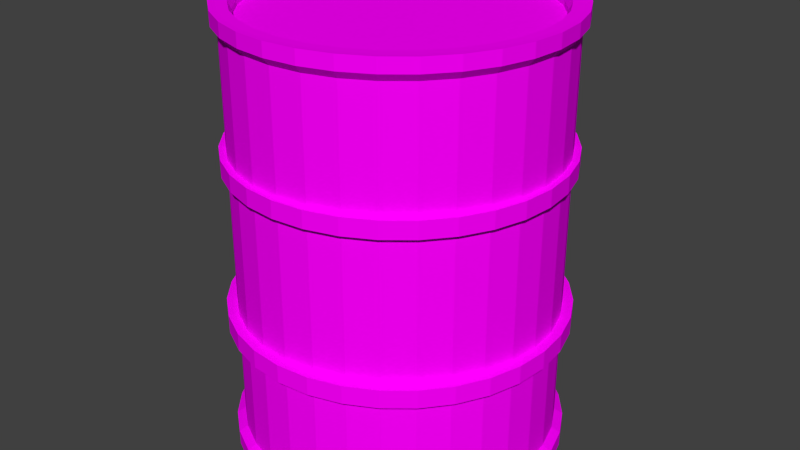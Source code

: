 # Source: RedBarrel.blend  (saved by Blender 2.72.0; exported with 4.5.12 LTS)
import bpy
from mathutils import Matrix  # noqa: F401  (used for matrix-valued properties, if any)

bpy.ops.wm.read_factory_settings(use_empty=True)
scene = bpy.context.scene
scene.name = 'Scene'

# ---- collections
col_collection_1 = bpy.data.collections.new('Collection 1'); scene.collection.children.link(col_collection_1)

# ---- images (referenced by path relative to the original .blend; pixels are not part of the script)
import os
ASSET_DIR = os.environ.get("B2B_ASSET_DIR", "")  # directory of the original .blend (textures are referenced by path, not embedded)
HERE = os.path.dirname(os.path.abspath(__file__))  # packed textures are extracted next to this script under _unpacked/

def load_image(name, relpath, width, height, colorspace="sRGB"):
    """Load a texture the original file referenced (path relative to the .blend, or extracted next to this script)."""
    p = next((c for c in (os.path.join(HERE, relpath), os.path.join(ASSET_DIR, relpath)) if relpath and os.path.exists(c)), "")
    if p:
        img = bpy.data.images.load(p, check_existing=True)
        img.name = name
    else:  # same state as the original file: an image datablock whose file is absent (Cycles renders it pink)
        img = bpy.data.images.new(name, width, height)
        img.source = "FILE"
        img.filepath = "//" + (relpath or name)
    img.colorspace_settings.name = colorspace
    return img
img_sexybarrel_tex_png = load_image('SexyBarrel_TeX.png', 'SexyBarrel_TeX.png', 1024, 1024, 'sRGB')

# ---- materials (node trees are filled in below, after node groups)
mat_material = bpy.data.materials.new('Material')
mat_material.alpha_threshold = 0.0
mat_material.roughness = 0.5

# ---- material node trees
mat_material.use_nodes = True; mat_material.node_tree.nodes.clear()
_N = mat_material.node_tree.nodes; _L = mat_material.node_tree.links
n0 = _N.new('ShaderNodeTexImage'); n0.name = 'Image Texture'; n0.location = (-160, 371)
n0.width = 266
n0.image = img_sexybarrel_tex_png
n1 = _N.new('ShaderNodeOutputMaterial'); n1.name = 'Material Output'; n1.location = (379, 392)
n2 = _N.new('ShaderNodeBsdfDiffuse'); n2.name = 'Diffuse BSDF'; n2.location = (143, 369)
_L.new(n2.outputs[0], n1.inputs[0])
_L.new(n0.outputs[0], n2.inputs[0])
n1.is_active_output = True

# ---- world
world_world = bpy.data.worlds.new('World'); scene.world = world_world
world_world.color = (0.05088, 0.05088, 0.05088)
world_world.use_sun_shadow = False
world_world.sun_shadow_jitter_overblur = 0.0
world_world.cycles.sampling_method = 'MANUAL'
world_world.cycles.sample_map_resolution = 256

# ---- meshes
me_circle = bpy.data.meshes.new('Circle')
me_circle.from_pydata([(-1.946e-08, 0.8, 0.02458), (-0.1561, 0.7846, 0.02458), (-0.3061, 0.7391, 0.02458), (-0.4445, 0.6652, 0.02458), (-0.5657, 0.5657, 0.02458), (-0.6652, 0.4445, 0.02458), (-0.7391, 0.3061, 0.02458), (-0.7846, 0.1561, 0.02458), (-0.8, 1.211e-07, 0.02458), (-0.7846, -0.1561, 0.02458), (-0.7391, -0.3061, 0.02458), (-0.6652, -0.4445, 0.02458), (-0.5657, -0.5657, 0.02458), (-0.4445, -0.6652, 0.02458), (-0.3061, -0.7391, 0.02458), (-0.1561, -0.7846, 0.02458), (2.412e-07, -0.8, 0.02458), (0.1561, -0.7846, 0.02458), (0.3061, -0.7391, 0.02458), (0.4445, -0.6652, 0.02458), (0.5657, -0.5657, 0.02458), (0.6652, -0.4445, 0.02458), (0.7391, -0.3061, 0.02458), (0.7846, -0.1561, 0.02458), (0.8, 8.332e-07, 0.02458), (0.7846, 0.1561, 0.02458), (0.7391, 0.3061, 0.02458), (0.6652, 0.4445, 0.02458), (0.5657, 0.5657, 0.02458), (0.4445, 0.6652, 0.02458), (0.3061, 0.7391, 0.02458), (0.1561, 0.7846, 0.02458), (-1.946e-08, 0.8, 2.236), (-0.1561, 0.7846, 2.236), (-0.3061, 0.7391, 2.236), (-0.4445, 0.6652, 2.236), (-0.5657, 0.5657, 2.236), (-0.6652, 0.4445, 2.236), (-0.7391, 0.3061, 2.236), (-0.7846, 0.1561, 2.236), (-0.8, 1.211e-07, 2.236), (-0.7846, -0.1561, 2.236), (-0.7391, -0.3061, 2.236), (-0.6652, -0.4445, 2.236), (-0.5657, -0.5657, 2.236), (-0.4445, -0.6652, 2.236), (-0.3061, -0.7391, 2.236), (-0.1561, -0.7846, 2.236), (2.412e-07, -0.8, 2.236), (0.1561, -0.7846, 2.236), (0.3061, -0.7391, 2.236), (0.4445, -0.6652, 2.236), (0.5657, -0.5657, 2.236), (0.6652, -0.4445, 2.236), (0.7391, -0.3061, 2.236), (0.7846, -0.1561, 2.236), (0.8, 8.332e-07, 2.236), (0.7846, 0.1561, 2.236), (0.7391, 0.3061, 2.236), (0.6652, 0.4445, 2.236), (0.5657, 0.5657, 2.236), (0.4445, 0.6652, 2.236), (0.3061, 0.7391, 2.236), (0.1561, 0.7846, 2.236), (-3.042e-08, 0.7301, 2.199), (-0.1424, 0.7161, 2.199), (-0.2794, 0.6746, 2.199), (-0.4056, 0.6071, 2.199), (-0.5163, 0.5163, 2.199), (-0.6071, 0.4056, 2.199), (-0.6746, 0.2794, 2.199), (-0.7161, 0.1424, 2.199), (-0.7301, 1.353e-07, 2.199), (-0.7161, -0.1424, 2.199), (-0.6746, -0.2794, 2.199), (-0.6071, -0.4056, 2.199), (-0.5163, -0.5163, 2.199), (-0.4056, -0.6071, 2.199), (-0.2794, -0.6746, 2.199), (-0.1424, -0.7161, 2.199), (2.075e-07, -0.7301, 2.199), (0.1424, -0.7161, 2.199), (0.2794, -0.6746, 2.199), (0.4056, -0.6071, 2.199), (0.5163, -0.5163, 2.199), (0.6071, -0.4056, 2.199), (0.6746, -0.2794, 2.199), (0.7161, -0.1424, 2.199), (0.7301, 7.852e-07, 2.199), (0.7161, 0.1424, 2.199), (0.6746, 0.2794, 2.199), (0.6071, 0.4056, 2.199), (0.5163, 0.5163, 2.199), (0.4056, 0.6071, 2.199), (0.2794, 0.6746, 2.199), (0.1424, 0.7161, 2.199), (-3.409e-08, 0.7301, 2.172), (-0.1424, 0.7161, 2.172), (-0.2794, 0.6746, 2.172), (-0.4056, 0.6071, 2.172), (-0.5163, 0.5163, 2.172), (-0.6071, 0.4056, 2.172), (-0.6746, 0.2794, 2.172), (-0.7161, 0.1424, 2.172), (-0.7301, 1.353e-07, 2.172), (-0.7161, -0.1424, 2.172), (-0.6746, -0.2794, 2.172), (-0.6071, -0.4056, 2.172), (-0.5163, -0.5163, 2.172), (-0.4056, -0.6071, 2.172), (-0.2794, -0.6746, 2.172), (-0.1424, -0.7161, 2.172), (2.038e-07, -0.7301, 2.172), (0.1424, -0.7161, 2.172), (0.2794, -0.6746, 2.172), (0.4056, -0.6071, 2.172), (0.5163, -0.5163, 2.172), (0.6071, -0.4056, 2.172), (0.6746, -0.2794, 2.172), (0.7161, -0.1424, 2.172), (0.7301, 7.852e-07, 2.172), (0.7161, 0.1424, 2.172), (0.6746, 0.2794, 2.172), (0.6071, 0.4056, 2.172), (0.5163, 0.5163, 2.172), (0.4056, 0.6071, 2.172), (0.2794, 0.6746, 2.172), (0.1424, 0.7161, 2.172), (0.1459, 0.7333, 2.234), (-2.568e-08, 0.7476, 2.234), (0.5287, -0.5287, 2.234), (0.6216, -0.4154, 2.234), (-0.7333, -0.1459, 2.234), (-0.6907, -0.2861, 2.234), (0.4154, 0.6216, 2.234), (0.2861, 0.6907, 2.234), (0.2861, -0.6907, 2.234), (0.4154, -0.6216, 2.234), (-0.7333, 0.1459, 2.234), (-0.7476, 1.32e-07, 2.234), (0.6216, 0.4154, 2.234), (0.5287, 0.5287, 2.234), (2.179e-07, -0.7476, 2.234), (0.1459, -0.7333, 2.234), (-0.6216, 0.4154, 2.234), (-0.6907, 0.2861, 2.234), (0.7333, 0.1459, 2.234), (0.6907, 0.2861, 2.234), (-0.4154, 0.6216, 2.234), (-0.5287, 0.5287, 2.234), (-0.2861, -0.6907, 2.234), (-0.1459, -0.7333, 2.234), (0.7333, -0.1459, 2.234), (0.7476, 7.975e-07, 2.234), (-0.1459, 0.7333, 2.234), (-0.2861, 0.6907, 2.234), (-0.5287, -0.5287, 2.234), (-0.4154, -0.6216, 2.234), (0.6907, -0.2861, 2.234), (-0.6216, -0.4154, 2.234), (-3.257e-08, 0.6896, 0.02458), (-0.1345, 0.6764, 0.02458), (-0.2639, 0.6371, 0.02458), (-0.3831, 0.5734, 0.02458), (-0.4876, 0.4876, 0.02458), (-0.5734, 0.3831, 0.02458), (-0.6371, 0.2639, 0.02458), (-0.6764, 0.1345, 0.02458), (-0.6896, 1.442e-07, 0.02458), (-0.6764, -0.1345, 0.02458), (-0.6371, -0.2639, 0.02458), (-0.5734, -0.3831, 0.02458), (-0.4876, -0.4876, 0.02458), (-0.3831, -0.5734, 0.02458), (-0.2639, -0.6371, 0.02458), (-0.1345, -0.6764, 0.02458), (1.921e-07, -0.6896, 0.02458), (0.1345, -0.6764, 0.02458), (0.2639, -0.6371, 0.02458), (0.3831, -0.5734, 0.02458), (0.4876, -0.4876, 0.02458), (0.5734, -0.3831, 0.02458), (0.6371, -0.2639, 0.02458), (0.6764, -0.1345, 0.02458), (0.6896, 7.58e-07, 0.02458), (0.6764, 0.1345, 0.02458), (0.6371, 0.2639, 0.02458), (0.5734, 0.3831, 0.02458), (0.4876, 0.4876, 0.02458), (0.3831, 0.5734, 0.02458), (0.2639, 0.6371, 0.02458), (0.1345, 0.6764, 0.02458), (-2.807e-08, 0.7524, 0.04379), (-0.1468, 0.738, 0.04379), (-0.2879, 0.6952, 0.04379), (-0.418, 0.6256, 0.04379), (-0.5321, 0.5321, 0.04379), (-0.6256, 0.418, 0.04379), (-0.6952, 0.2879, 0.04379), (-0.738, 0.1468, 0.04379), (-0.7524, 1.3e-07, 0.04379), (-0.738, -0.1468, 0.04379), (-0.6952, -0.2879, 0.04379), (-0.6256, -0.418, 0.04379), (-0.5321, -0.5321, 0.04379), (-0.418, -0.6256, 0.04379), (-0.2879, -0.6952, 0.04379), (-0.1468, -0.738, 0.04379), (2.171e-07, -0.7524, 0.04379), (0.1468, -0.738, 0.04379), (0.288, -0.6952, 0.04379), (0.418, -0.6256, 0.04379), (0.5321, -0.5321, 0.04379), (0.6256, -0.418, 0.04379), (0.6952, -0.2879, 0.04379), (0.738, -0.1468, 0.04379), (0.7524, 7.998e-07, 0.04379), (0.738, 0.1468, 0.04379), (0.6952, 0.288, 0.04379), (0.6256, 0.418, 0.04379), (0.5321, 0.5321, 0.04379), (0.418, 0.6256, 0.04379), (0.2879, 0.6952, 0.04379), (0.1468, 0.738, 0.04379), (0.1453, 0.7305, 0.0), (0.285, 0.6881, 0.0), (0.5267, -0.5267, 0.0), (0.4138, -0.6193, 0.0), (-0.7305, -0.1453, 0.0), (-0.7448, 1.326e-07, 0.0), (0.4138, 0.6193, 0.0), (0.5267, 0.5267, 0.0), (0.285, -0.6881, 0.0), (0.1453, -0.7305, 0.0), (-0.7305, 0.1453, 0.0), (-0.6881, 0.285, 0.0), (0.6193, 0.4138, 0.0), (0.6881, 0.285, 0.0), (-0.6193, 0.4138, 0.0), (-0.5267, 0.5267, 0.0), (2.167e-07, -0.7448, 0.0), (-0.1453, -0.7305, 0.0), (0.7305, 0.1453, 0.0), (0.7448, 7.956e-07, 0.0), (-0.4138, 0.6193, 0.0), (-0.285, 0.6881, 0.0), (-0.285, -0.6881, 0.0), (-0.4138, -0.6193, 0.0), (0.7305, -0.1453, 0.0), (0.6881, -0.285, 0.0), (-0.1453, 0.7305, 0.0), (-2.602e-08, 0.7448, 0.0), (-0.5267, -0.5267, 0.0), (-0.6193, -0.4138, 0.0), (0.6193, -0.4138, 0.0), (-0.6881, -0.285, 0.0), (0.3061, 0.7391, 1.474), (0.3061, 0.7391, 0.7491), (0.1561, 0.7846, 0.7491), (0.1561, 0.7846, 1.474), (0.4445, -0.6652, 1.474), (0.4445, -0.6652, 0.7491), (0.5657, -0.5657, 0.7491), (0.5657, -0.5657, 1.474), (-0.8, 1.211e-07, 1.474), (-0.8, 1.211e-07, 0.7491), (-0.7846, -0.1561, 0.7491), (-0.7846, -0.1561, 1.474), (0.5657, 0.5657, 1.474), (0.5657, 0.5657, 0.7491), (0.4445, 0.6652, 0.7491), (0.4445, 0.6652, 1.474), (0.1561, -0.7846, 1.474), (0.1561, -0.7846, 0.7491), (0.3061, -0.7391, 0.7491), (0.3061, -0.7391, 1.474), (-0.7391, 0.3061, 1.474), (-0.7391, 0.3061, 0.7491), (-0.7846, 0.1561, 0.7491), (-0.7846, 0.1561, 1.474), (0.7391, 0.3061, 1.474), (0.7391, 0.3061, 0.7491), (0.6652, 0.4445, 0.7491), (0.6652, 0.4445, 1.474), (-0.5657, 0.5657, 1.474), (-0.5657, 0.5657, 0.7491), (-0.6652, 0.4445, 0.7491), (-0.6652, 0.4445, 1.474), (-0.1561, -0.7846, 1.474), (-0.1561, -0.7846, 0.7491), (2.412e-07, -0.8, 0.7491), (2.412e-07, -0.8, 1.474), (0.8, 8.332e-07, 1.474), (0.8, 8.332e-07, 0.7491), (0.7846, 0.1561, 0.7491), (0.7846, 0.1561, 1.474), (-0.3061, 0.7391, 1.474), (-0.3061, 0.7391, 0.7491), (-0.4445, 0.6652, 0.7491), (-0.4445, 0.6652, 1.474), (-0.4445, -0.6652, 1.474), (-0.4445, -0.6652, 0.7491), (-0.3061, -0.7391, 0.7491), (-0.3061, -0.7391, 1.474), (0.7391, -0.3061, 1.474), (0.7391, -0.3061, 0.7491), (0.7846, -0.1561, 0.7491), (0.7846, -0.1561, 1.474), (-1.946e-08, 0.8, 1.474), (-1.946e-08, 0.8, 0.7491), (-0.1561, 0.7846, 0.7491), (-0.1561, 0.7846, 1.474), (-0.6652, -0.4445, 1.474), (-0.6652, -0.4445, 0.7491), (-0.5657, -0.5657, 0.7491), (-0.5657, -0.5657, 1.474), (0.6652, -0.4445, 0.7491), (0.6652, -0.4445, 1.474), (-0.7391, -0.3061, 0.7491), (-0.7391, -0.3061, 1.474), (0.3061, 0.7391, 0.6617), (0.4445, -0.6652, 0.6617), (-0.8, 1.211e-07, 0.6617), (0.5657, 0.5657, 0.6617), (0.1561, -0.7846, 0.6617), (-0.7391, 0.3061, 0.6617), (0.7391, 0.3061, 0.6617), (-0.5657, 0.5657, 0.6617), (-0.1561, -0.7846, 0.6617), (0.8, 8.332e-07, 0.6617), (-0.3061, 0.7391, 0.6617), (-0.4445, -0.6652, 0.6617), (0.7391, -0.3061, 0.6617), (-1.946e-08, 0.8, 0.6617), (-0.6652, -0.4445, 0.6617), (0.1561, 0.7846, 0.6617), (0.5657, -0.5657, 0.6617), (-0.7846, -0.1561, 0.6617), (0.4445, 0.6652, 0.6617), (0.3061, -0.7391, 0.6617), (-0.7846, 0.1561, 0.6617), (0.6652, 0.4445, 0.6617), (-0.6652, 0.4445, 0.6617), (2.412e-07, -0.8, 0.6617), (0.7846, 0.1561, 0.6617), (-0.4445, 0.6652, 0.6617), (-0.3061, -0.7391, 0.6617), (0.7846, -0.1561, 0.6617), (-0.1561, 0.7846, 0.6617), (-0.5657, -0.5657, 0.6617), (0.6652, -0.4445, 0.6617), (-0.7391, -0.3061, 0.6617), (0.1561, 0.7846, 1.557), (0.5657, -0.5657, 1.557), (-0.7846, -0.1561, 1.557), (0.4445, 0.6652, 1.557), (0.3061, -0.7391, 1.557), (-0.7846, 0.1561, 1.557), (0.6652, 0.4445, 1.557), (-0.6652, 0.4445, 1.557), (2.412e-07, -0.8, 1.557), (0.7846, 0.1561, 1.557), (-0.4445, 0.6652, 1.557), (-0.3061, -0.7391, 1.557), (0.7846, -0.1561, 1.557), (-0.1561, 0.7846, 1.557), (-0.5657, -0.5657, 1.557), (0.6652, -0.4445, 1.557), (-0.7391, -0.3061, 1.557), (0.3061, 0.7391, 1.557), (0.4445, -0.6652, 1.557), (-0.8, 1.211e-07, 1.557), (0.5657, 0.5657, 1.557), (0.1561, -0.7846, 1.557), (-0.7391, 0.3061, 1.557), (0.7391, 0.3061, 1.557), (-0.5657, 0.5657, 1.557), (-0.1561, -0.7846, 1.557), (0.8, 8.332e-07, 1.557), (-0.3061, 0.7391, 1.557), (-0.4445, -0.6652, 1.557), (0.7391, -0.3061, 1.557), (-1.946e-08, 0.8, 1.557), (-0.6652, -0.4445, 1.557), (0.319, 0.77, 1.472), (0.1626, 0.8175, 1.472), (0.4631, -0.693, 1.472), (0.5894, -0.5894, 1.472), (-0.8335, 1.134e-07, 1.472), (-0.8175, -0.1626, 1.472), (0.5894, 0.5894, 1.472), (0.4631, 0.693, 1.472), (0.1626, -0.8175, 1.472), (0.319, -0.77, 1.472), (-0.77, 0.319, 1.472), (-0.8175, 0.1626, 1.472), (0.77, 0.319, 1.472), (0.693, 0.4631, 1.472), (-0.5894, 0.5894, 1.472), (-0.693, 0.4631, 1.472), (-0.1626, -0.8175, 1.472), (2.549e-07, -0.8335, 1.472), (0.8335, 8.552e-07, 1.472), (0.8175, 0.1626, 1.472), (-0.319, 0.77, 1.472), (-0.4631, 0.693, 1.472), (-0.4631, -0.693, 1.472), (-0.319, -0.77, 1.472), (0.77, -0.319, 1.472), (0.8175, -0.1626, 1.472), (-1.665e-08, 0.8335, 1.472), (-0.1626, 0.8175, 1.472), (-0.693, -0.4631, 1.472), (-0.5894, -0.5894, 1.472), (0.693, -0.4631, 1.472), (-0.77, -0.319, 1.472), (0.1626, 0.8175, 1.559), (0.5894, -0.5894, 1.559), (-0.8175, -0.1626, 1.559), (0.4631, 0.693, 1.559), (0.319, -0.77, 1.559), (-0.8175, 0.1626, 1.559), (0.693, 0.4631, 1.559), (-0.693, 0.4631, 1.559), (2.549e-07, -0.8335, 1.559), (0.8175, 0.1626, 1.559), (-0.4631, 0.693, 1.559), (-0.319, -0.77, 1.559), (0.8175, -0.1626, 1.559), (-0.1626, 0.8175, 1.559), (-0.5894, -0.5894, 1.559), (0.693, -0.4631, 1.559), (-0.77, -0.319, 1.559), (0.319, 0.77, 1.559), (0.4631, -0.693, 1.559), (-0.8335, 1.134e-07, 1.559), (0.5894, 0.5894, 1.559), (0.1626, -0.8175, 1.559), (-0.77, 0.319, 1.559), (0.77, 0.319, 1.559), (-0.5894, 0.5894, 1.559), (-0.1626, -0.8175, 1.559), (0.8335, 8.552e-07, 1.559), (-0.319, 0.77, 1.559), (-0.4631, -0.693, 1.559), (0.77, -0.319, 1.559), (-1.665e-08, 0.8335, 1.559), (-0.693, -0.4631, 1.559), (0.3259, 0.7868, 0.7519), (0.1661, 0.8353, 0.7519), (0.4731, -0.7081, 0.7519), (0.6022, -0.6022, 0.7519), (-0.8516, 1.091e-07, 0.7519), (-0.8353, -0.1661, 0.7519), (0.6022, 0.6022, 0.7519), (0.4731, 0.7081, 0.7519), (0.1661, -0.8353, 0.7519), (0.3259, -0.7868, 0.7519), (-0.7868, 0.3259, 0.7519), (-0.8353, 0.1661, 0.7519), (0.7868, 0.3259, 0.7519), (0.7081, 0.4731, 0.7519), (-0.6022, 0.6022, 0.7519), (-0.7081, 0.4731, 0.7519), (-0.1661, -0.8353, 0.7519), (2.624e-07, -0.8516, 0.7519), (0.8516, 8.672e-07, 0.7519), (0.8353, 0.1661, 0.7519), (-0.3259, 0.7868, 0.7519), (-0.4731, 0.7081, 0.7519), (-0.4731, -0.7081, 0.7519), (-0.3259, -0.7868, 0.7519), (0.7868, -0.3259, 0.7519), (0.8353, -0.1661, 0.7519), (-1.507e-08, 0.8516, 0.7519), (-0.1661, 0.8353, 0.7519), (-0.7081, -0.4731, 0.7519), (-0.6022, -0.6022, 0.7519), (0.7081, -0.4731, 0.7519), (-0.7868, -0.3259, 0.7519), (0.3259, 0.7868, 0.6589), (0.4731, -0.7081, 0.6589), (-0.8516, 1.091e-07, 0.6589), (0.6022, 0.6022, 0.6589), (0.1661, -0.8353, 0.6589), (-0.7868, 0.3259, 0.6589), (0.7868, 0.3259, 0.6589), (-0.6022, 0.6022, 0.6589), (-0.1661, -0.8353, 0.6589), (0.8516, 8.672e-07, 0.6589), (-0.3259, 0.7868, 0.6589), (-0.4731, -0.7081, 0.6589), (0.7868, -0.3259, 0.6589), (-1.507e-08, 0.8516, 0.6589), (-0.7081, -0.4731, 0.6589), (0.1661, 0.8353, 0.6589), (0.6022, -0.6022, 0.6589), (-0.8353, -0.1661, 0.6589), (0.4731, 0.7081, 0.6589), (0.3259, -0.7868, 0.6589), (-0.8353, 0.1661, 0.6589), (0.7081, 0.4731, 0.6589), (-0.7081, 0.4731, 0.6589), (2.624e-07, -0.8516, 0.6589), (0.8353, 0.1661, 0.6589), (-0.4731, 0.7081, 0.6589), (-0.3259, -0.7868, 0.6589), (0.8353, -0.1661, 0.6589), (-0.1661, 0.8353, 0.6589), (-0.6022, -0.6022, 0.6589), (0.7081, -0.4731, 0.6589), (-0.7868, -0.3259, 0.6589), (0.1561, 0.7846, 2.131), (0.5657, -0.5657, 2.131), (-0.7846, -0.1561, 2.131), (0.4445, 0.6652, 2.131), (0.3061, -0.7391, 2.131), (-0.7846, 0.1561, 2.131), (0.6652, 0.4445, 2.131), (-0.6652, 0.4445, 2.131), (2.412e-07, -0.8, 2.131), (0.7846, 0.1561, 2.131), (-0.4445, 0.6652, 2.131), (-0.3061, -0.7391, 2.131), (0.7846, -0.1561, 2.131), (-0.1561, 0.7846, 2.131), (-0.5657, -0.5657, 2.131), (0.6652, -0.4445, 2.131), (-0.7391, -0.3061, 2.131), (0.3061, 0.7391, 2.131), (0.4445, -0.6652, 2.131), (-0.8, 1.211e-07, 2.131), (0.5657, 0.5657, 2.131), (0.1561, -0.7846, 2.131), (-0.7391, 0.3061, 2.131), (0.7391, 0.3061, 2.131), (-0.5657, 0.5657, 2.131), (-0.1561, -0.7846, 2.131), (0.8, 8.332e-07, 2.131), (-0.3061, 0.7391, 2.131), (-0.4445, -0.6652, 2.131), (0.7391, -0.3061, 2.131), (-1.946e-08, 0.8, 2.131), (-0.6652, -0.4445, 2.131), (-1.65e-08, 0.8318, 2.238), (-0.1623, 0.8158, 2.238), (-0.3183, 0.7685, 2.238), (-0.4621, 0.6916, 2.238), (-0.5882, 0.5882, 2.238), (-0.6916, 0.4621, 2.238), (-0.7685, 0.3183, 2.238), (-0.8158, 0.1623, 2.238), (-0.8318, 1.143e-07, 2.238), (-0.8158, -0.1623, 2.238), (-0.7685, -0.3183, 2.238), (-0.6916, -0.4621, 2.238), (-0.5882, -0.5882, 2.238), (-0.4621, -0.6916, 2.238), (-0.3183, -0.7685, 2.238), (-0.1623, -0.8158, 2.238), (2.545e-07, -0.8318, 2.238), (0.1623, -0.8158, 2.238), (0.3183, -0.7685, 2.238), (0.4621, -0.6916, 2.238), (0.5882, -0.5882, 2.238), (0.6916, -0.4621, 2.238), (0.7685, -0.3183, 2.238), (0.8158, -0.1623, 2.238), (0.8318, 8.547e-07, 2.238), (0.8158, 0.1623, 2.238), (0.7685, 0.3183, 2.238), (0.6916, 0.4621, 2.238), (0.5882, 0.5882, 2.238), (0.4621, 0.6916, 2.238), (0.3183, 0.7685, 2.238), (0.1623, 0.8158, 2.238), (0.1623, 0.8158, 2.168), (0.5882, -0.5882, 2.168), (-0.8158, -0.1623, 2.168), (0.4621, 0.6916, 2.168), (0.3183, -0.7685, 2.168), (-0.8158, 0.1623, 2.168), (0.6916, 0.4621, 2.168), (-0.6916, 0.4621, 2.168), (2.545e-07, -0.8318, 2.168), (0.8158, 0.1623, 2.168), (-0.4621, 0.6916, 2.168), (-0.3183, -0.7685, 2.168), (0.8158, -0.1623, 2.168), (-0.1623, 0.8158, 2.168), (-0.5882, -0.5882, 2.168), (0.6916, -0.4621, 2.168), (-0.7685, -0.3183, 2.168), (0.3183, 0.7685, 2.168), (0.4621, -0.6916, 2.168), (-0.8318, 1.143e-07, 2.168), (0.5882, 0.5882, 2.168), (0.1623, -0.8158, 2.168), (-0.7685, 0.3183, 2.168), (0.7685, 0.3183, 2.168), (-0.5882, 0.5882, 2.168), (-0.1623, -0.8158, 2.168), (0.8318, 8.547e-07, 2.168), (-0.3183, 0.7685, 2.168), (-0.4621, -0.6916, 2.168), (0.7685, -0.3183, 2.168), (-1.65e-08, 0.8318, 2.168), (-0.6916, -0.4621, 2.168), (0.3061, 0.7391, 0.09631), (0.4445, -0.6652, 0.09631), (-0.8, 1.211e-07, 0.09631), (0.5657, 0.5657, 0.09631), (0.1561, -0.7846, 0.09631), (-0.7391, 0.3061, 0.09631), (0.7391, 0.3061, 0.09631), (-0.5657, 0.5657, 0.09631), (-0.1561, -0.7846, 0.09631), (0.8, 8.332e-07, 0.09631), (-0.3061, 0.7391, 0.09631), (-0.4445, -0.6652, 0.09631), (0.7391, -0.3061, 0.09631), (-1.946e-08, 0.8, 0.09631), (-0.6652, -0.4445, 0.09631), (0.1561, 0.7846, 0.09631), (0.5657, -0.5657, 0.09631), (-0.7846, -0.1561, 0.09631), (0.4445, 0.6652, 0.09631), (0.3061, -0.7391, 0.09631), (-0.7846, 0.1561, 0.09631), (0.6652, 0.4445, 0.09631), (-0.6652, 0.4445, 0.09631), (2.412e-07, -0.8, 0.09631), (0.7846, 0.1561, 0.09631), (-0.4445, 0.6652, 0.09631), (-0.3061, -0.7391, 0.09631), (0.7846, -0.1561, 0.09631), (-0.1561, 0.7846, 0.09631), (-0.5657, -0.5657, 0.09631), (0.6652, -0.4445, 0.09631), (-0.7391, -0.3061, 0.09631), (-1.549e-08, 0.8431, -0.006355), (-0.1645, 0.8269, -0.006355), (-0.3226, 0.7789, -0.006355), (-0.4684, 0.701, -0.006355), (-0.5962, 0.5962, -0.006355), (-0.701, 0.4684, -0.006355), (-0.7789, 0.3226, -0.006355), (-0.8269, 0.1645, -0.006355), (-0.8431, 1.119e-07, -0.006355), (-0.8269, -0.1645, -0.006355), (-0.7789, -0.3226, -0.006355), (-0.701, -0.4684, -0.006355), (-0.5962, -0.5962, -0.006355), (-0.4684, -0.701, -0.006355), (-0.3226, -0.7789, -0.006355), (-0.1645, -0.8269, -0.006355), (2.592e-07, -0.8431, -0.006355), (0.1645, -0.8269, -0.006355), (0.3226, -0.7789, -0.006355), (0.4684, -0.701, -0.006355), (0.5962, -0.5962, -0.006355), (0.701, -0.4684, -0.006355), (0.7789, -0.3226, -0.006355), (0.8269, -0.1645, -0.006355), (0.8431, 8.624e-07, -0.006355), (0.8269, 0.1645, -0.006355), (0.7789, 0.3227, -0.006355), (0.701, 0.4684, -0.006355), (0.5962, 0.5962, -0.006355), (0.4684, 0.701, -0.006355), (0.3226, 0.7789, -0.006355), (0.1645, 0.8269, -0.006355), (0.3226, 0.7789, 0.06924), (0.4684, -0.701, 0.06924), (-0.8431, 1.119e-07, 0.06924), (0.5962, 0.5962, 0.06924), (0.1645, -0.8269, 0.06924), (-0.7789, 0.3226, 0.06924), (0.7789, 0.3227, 0.06924), (-0.5962, 0.5962, 0.06924), (-0.1645, -0.8269, 0.06924), (0.8431, 8.624e-07, 0.06924), (-0.3226, 0.7789, 0.06924), (-0.4684, -0.701, 0.06924), (0.7789, -0.3226, 0.06924), (-1.549e-08, 0.8431, 0.06924), (-0.701, -0.4684, 0.06924), (0.1645, 0.8269, 0.06924), (0.5962, -0.5962, 0.06924), (-0.8269, -0.1645, 0.06924), (0.4684, 0.701, 0.06924), (0.3226, -0.7789, 0.06924), (-0.8269, 0.1645, 0.06924), (0.701, 0.4684, 0.06924), (-0.701, 0.4684, 0.06924), (2.592e-07, -0.8431, 0.06924), (0.8269, 0.1645, 0.06924), (-0.4684, 0.701, 0.06924), (-0.3226, -0.7789, 0.06924), (0.8269, -0.1645, 0.06924), (-0.1645, 0.8269, 0.06924), (-0.5962, -0.5962, 0.06924), (0.701, -0.4684, 0.06924), (-0.7789, -0.3226, 0.06924)], [], [(36, 35, 547, 548), (539, 522, 586, 603), (58, 57, 569, 570), (514, 528, 592, 578), (43, 42, 554, 555), (531, 514, 578, 595), (50, 49, 561, 562), (521, 535, 599, 585), (538, 521, 585, 602), (35, 34, 546, 547), (57, 56, 568, 569), (528, 543, 607, 592), (513, 527, 591, 577), (42, 41, 553, 554), (530, 513, 577, 594), (32, 63, 575, 544), (49, 48, 560, 561), (519, 534, 598, 583), (537, 520, 584, 601), (34, 33, 545, 546), (56, 55, 567, 568), (527, 541, 605, 591), (512, 542, 606, 576), (41, 40, 552, 553), (529, 512, 576, 593), (63, 62, 574, 575), (48, 47, 559, 560), (520, 533, 597, 584), (536, 519, 583, 600), (33, 32, 544, 545), (55, 54, 566, 567), (526, 540, 604, 590), (128, 129, 64, 95), (224, 225, 190, 191), (86, 87, 119, 118), (130, 131, 85, 84), (132, 133, 74, 73), (134, 135, 94, 93), (136, 137, 83, 82), (138, 139, 72, 71), (140, 141, 92, 91), (142, 143, 81, 80), (144, 145, 70, 69), (146, 147, 90, 89), (148, 149, 68, 67), (150, 151, 79, 78), (152, 153, 88, 87), (154, 155, 66, 65), (156, 157, 77, 76), (131, 158, 86, 85), (133, 159, 75, 74), (135, 128, 95, 94), (137, 130, 84, 83), (139, 132, 73, 72), (141, 134, 93, 92), (143, 136, 82, 81), (145, 138, 71, 70), (147, 140, 91, 90), (149, 144, 69, 68), (151, 142, 80, 79), (153, 146, 89, 88), (155, 148, 67, 66), (157, 150, 78, 77), (158, 152, 87, 86), (129, 154, 65, 64), (159, 156, 76, 75), (97, 98, 99, 100, 101, 102, 103, 104, 105, 106, 107, 108, 109, 110, 111, 112, 113, 114, 115, 116, 117, 118, 119, 120, 121, 122, 123, 124, 125, 126, 127, 96), (64, 65, 97, 96), (75, 76, 108, 107), (95, 64, 96, 127), (84, 85, 117, 116), (73, 74, 106, 105), (93, 94, 126, 125), (82, 83, 115, 114), (71, 72, 104, 103), (91, 92, 124, 123), (80, 81, 113, 112), (69, 70, 102, 101), (89, 90, 122, 121), (67, 68, 100, 99), (78, 79, 111, 110), (87, 88, 120, 119), (65, 66, 98, 97), (76, 77, 109, 108), (85, 86, 118, 117), (74, 75, 107, 106), (94, 95, 127, 126), (83, 84, 116, 115), (72, 73, 105, 104), (92, 93, 125, 124), (81, 82, 114, 113), (70, 71, 103, 102), (90, 91, 123, 122), (68, 69, 101, 100), (79, 80, 112, 111), (88, 89, 121, 120), (66, 67, 99, 98), (77, 78, 110, 109), (63, 32, 129, 128), (52, 53, 131, 130), (41, 42, 133, 132), (61, 62, 135, 134), (50, 51, 137, 136), (39, 40, 139, 138), (59, 60, 141, 140), (48, 49, 143, 142), (37, 38, 145, 144), (57, 58, 147, 146), (35, 36, 149, 148), (46, 47, 151, 150), (55, 56, 153, 152), (33, 34, 155, 154), (44, 45, 157, 156), (53, 54, 158, 131), (42, 43, 159, 133), (62, 63, 128, 135), (51, 52, 130, 137), (40, 41, 132, 139), (60, 61, 134, 141), (49, 50, 136, 143), (38, 39, 138, 145), (58, 59, 140, 147), (36, 37, 144, 149), (47, 48, 142, 151), (56, 57, 146, 153), (34, 35, 148, 155), (45, 46, 150, 157), (54, 55, 152, 158), (32, 33, 154, 129), (43, 44, 156, 159), (189, 188, 220, 221), (226, 227, 179, 180), (228, 229, 168, 169), (230, 231, 188, 189), (232, 233, 177, 178), (234, 235, 166, 167), (236, 237, 186, 187), (238, 239, 164, 165), (240, 241, 175, 176), (242, 243, 184, 185), (244, 245, 162, 163), (246, 247, 173, 174), (248, 249, 182, 183), (250, 251, 160, 161), (252, 253, 171, 172), (251, 224, 191, 160), (254, 226, 180, 181), (255, 228, 169, 170), (225, 230, 189, 190), (227, 232, 178, 179), (229, 234, 167, 168), (231, 236, 187, 188), (233, 240, 176, 177), (235, 238, 165, 166), (237, 242, 185, 186), (239, 244, 163, 164), (241, 246, 174, 175), (243, 248, 183, 184), (245, 250, 161, 162), (247, 252, 172, 173), (249, 254, 181, 182), (253, 255, 170, 171), (193, 192, 223, 222, 221, 220, 219, 218, 217, 216, 215, 214, 213, 212, 211, 210, 209, 208, 207, 206, 205, 204, 203, 202, 201, 200, 199, 198, 197, 196, 195, 194), (178, 177, 209, 210), (167, 166, 198, 199), (187, 186, 218, 219), (165, 164, 196, 197), (176, 175, 207, 208), (185, 184, 216, 217), (163, 162, 194, 195), (174, 173, 205, 206), (183, 182, 214, 215), (161, 160, 192, 193), (172, 171, 203, 204), (160, 191, 223, 192), (181, 180, 212, 213), (170, 169, 201, 202), (190, 189, 221, 222), (179, 178, 210, 211), (168, 167, 199, 200), (188, 187, 219, 220), (177, 176, 208, 209), (166, 165, 197, 198), (186, 185, 217, 218), (164, 163, 195, 196), (175, 174, 206, 207), (184, 183, 215, 216), (162, 161, 193, 194), (173, 172, 204, 205), (182, 181, 213, 214), (171, 170, 202, 203), (191, 190, 222, 223), (180, 179, 211, 212), (169, 168, 200, 201), (31, 30, 225, 224), (20, 19, 227, 226), (9, 8, 229, 228), (29, 28, 231, 230), (18, 17, 233, 232), (7, 6, 235, 234), (27, 26, 237, 236), (5, 4, 239, 238), (16, 15, 241, 240), (25, 24, 243, 242), (3, 2, 245, 244), (14, 13, 247, 246), (23, 22, 249, 248), (1, 0, 251, 250), (12, 11, 253, 252), (0, 31, 224, 251), (21, 20, 226, 254), (10, 9, 228, 255), (30, 29, 230, 225), (19, 18, 232, 227), (8, 7, 234, 229), (28, 27, 236, 231), (17, 16, 240, 233), (6, 5, 238, 235), (26, 25, 242, 237), (4, 3, 244, 239), (15, 14, 246, 241), (24, 23, 248, 243), (2, 1, 250, 245), (13, 12, 252, 247), (22, 21, 254, 249), (11, 10, 255, 253), (306, 305, 472, 473), (257, 258, 259, 256), (277, 286, 463, 458), (261, 262, 263, 260), (344, 326, 486, 504), (265, 266, 267, 264), (329, 344, 504, 489), (269, 270, 271, 268), (290, 289, 464, 465), (273, 274, 275, 272), (351, 334, 494, 511), (277, 278, 279, 276), (261, 274, 457, 450), (281, 282, 283, 280), (336, 350, 510, 496), (285, 286, 287, 284), (321, 336, 496, 481), (289, 290, 291, 288), (305, 316, 478, 472), (293, 294, 295, 292), (274, 273, 456, 457), (297, 298, 299, 296), (342, 325, 485, 502), (301, 302, 303, 300), (328, 343, 503, 488), (305, 306, 307, 304), (309, 258, 449, 474), (309, 310, 311, 308), (289, 302, 471, 464), (313, 314, 315, 312), (350, 332, 492, 510), (258, 309, 308, 259), (335, 333, 493, 495), (262, 316, 317, 263), (258, 257, 448, 449), (266, 318, 319, 267), (320, 335, 495, 480), (270, 257, 256, 271), (302, 301, 470, 471), (274, 261, 260, 275), (273, 290, 465, 456), (278, 265, 264, 279), (343, 324, 484, 503), (282, 269, 268, 283), (327, 342, 502, 487), (290, 273, 272, 291), (286, 285, 462, 463), (286, 277, 276, 287), (349, 331, 491, 509), (294, 281, 280, 295), (334, 349, 509, 494), (298, 285, 284, 299), (257, 270, 455, 448), (302, 289, 288, 303), (301, 314, 477, 470), (306, 293, 292, 307), (270, 269, 454, 455), (310, 297, 296, 311), (341, 323, 483, 501), (314, 301, 300, 315), (314, 313, 476, 477), (316, 305, 304, 317), (326, 341, 501, 486), (318, 313, 312, 319), (608, 623, 335, 320), (609, 624, 336, 321), (610, 625, 337, 322), (611, 626, 338, 323), (612, 627, 339, 324), (613, 628, 340, 325), (614, 629, 341, 326), (615, 630, 342, 327), (616, 631, 343, 328), (617, 632, 344, 329), (618, 633, 345, 330), (619, 634, 346, 331), (620, 635, 347, 332), (621, 636, 348, 333), (622, 637, 349, 334), (623, 621, 333, 335), (624, 638, 350, 336), (625, 639, 351, 337), (626, 608, 320, 338), (627, 609, 321, 339), (628, 610, 322, 340), (629, 611, 323, 341), (631, 612, 324, 343), (630, 613, 325, 342), (632, 614, 326, 344), (633, 615, 327, 345), (634, 616, 328, 346), (635, 617, 329, 347), (636, 618, 330, 348), (637, 619, 331, 349), (638, 620, 332, 350), (639, 622, 334, 351), (275, 260, 386, 393), (378, 364, 428, 442), (364, 381, 445, 428), (317, 304, 408, 414), (272, 275, 393, 392), (370, 356, 420, 434), (259, 308, 410, 385), (356, 373, 437, 420), (303, 288, 400, 407), (256, 259, 385, 384), (377, 363, 427, 441), (363, 380, 444, 427), (300, 303, 407, 406), (291, 272, 392, 401), (369, 355, 419, 433), (284, 287, 399, 398), (355, 372, 436, 419), (271, 256, 384, 391), (376, 362, 426, 440), (315, 300, 406, 413), (362, 379, 443, 426), (268, 271, 391, 390), (312, 315, 413, 412), (368, 354, 418, 432), (354, 371, 435, 418), (299, 284, 398, 405), (375, 361, 425, 439), (296, 299, 405, 404), (361, 378, 442, 425), (283, 268, 390, 397), (383, 368, 432, 447), (367, 353, 417, 431), (384, 385, 416, 433), (386, 387, 417, 434), (388, 389, 418, 435), (390, 391, 419, 436), (392, 393, 420, 437), (394, 395, 421, 438), (396, 397, 422, 439), (398, 399, 423, 440), (400, 401, 424, 441), (402, 403, 425, 442), (404, 405, 426, 443), (406, 407, 427, 444), (408, 409, 428, 445), (410, 411, 429, 446), (412, 413, 430, 447), (385, 410, 446, 416), (387, 414, 431, 417), (389, 415, 432, 418), (391, 384, 433, 419), (393, 386, 434, 420), (395, 388, 435, 421), (397, 390, 436, 422), (401, 392, 437, 424), (399, 394, 438, 423), (403, 396, 439, 425), (405, 398, 440, 426), (407, 400, 441, 427), (409, 402, 442, 428), (411, 404, 443, 429), (413, 406, 444, 430), (414, 408, 445, 431), (415, 412, 447, 432), (288, 291, 401, 400), (357, 374, 438, 421), (371, 357, 421, 435), (287, 276, 394, 399), (365, 382, 446, 429), (304, 307, 409, 408), (379, 365, 429, 443), (260, 263, 387, 386), (358, 375, 439, 422), (307, 292, 402, 409), (372, 358, 422, 436), (263, 317, 414, 387), (276, 279, 395, 394), (319, 312, 412, 415), (366, 383, 447, 430), (380, 366, 430, 444), (279, 264, 388, 395), (359, 376, 440, 423), (292, 295, 403, 402), (373, 360, 424, 437), (352, 369, 433, 416), (295, 280, 396, 403), (308, 311, 411, 410), (382, 352, 416, 446), (381, 367, 431, 445), (264, 267, 389, 388), (311, 296, 404, 411), (360, 377, 441, 424), (374, 359, 423, 438), (267, 319, 415, 389), (280, 283, 397, 396), (353, 370, 434, 417), (480, 495, 449, 448), (481, 496, 451, 450), (482, 497, 453, 452), (483, 498, 455, 454), (484, 499, 457, 456), (485, 500, 459, 458), (486, 501, 461, 460), (487, 502, 463, 462), (488, 503, 465, 464), (489, 504, 467, 466), (490, 505, 469, 468), (491, 506, 471, 470), (492, 507, 473, 472), (493, 508, 475, 474), (494, 509, 477, 476), (495, 493, 474, 449), (496, 510, 478, 451), (497, 511, 479, 453), (498, 480, 448, 455), (499, 481, 450, 457), (500, 482, 452, 459), (501, 483, 454, 461), (503, 484, 456, 465), (502, 485, 458, 463), (504, 486, 460, 467), (505, 487, 462, 469), (506, 488, 464, 471), (507, 489, 466, 473), (508, 490, 468, 475), (509, 491, 470, 477), (510, 492, 472, 478), (511, 494, 476, 479), (322, 337, 497, 482), (262, 261, 450, 451), (337, 351, 511, 497), (293, 306, 473, 466), (316, 262, 451, 478), (330, 345, 505, 490), (345, 327, 487, 505), (278, 277, 458, 459), (323, 338, 498, 483), (313, 318, 479, 476), (265, 278, 459, 452), (338, 320, 480, 498), (294, 293, 466, 467), (331, 346, 506, 491), (346, 328, 488, 506), (281, 294, 467, 460), (310, 309, 474, 475), (324, 339, 499, 484), (339, 321, 481, 499), (266, 265, 452, 453), (297, 310, 475, 468), (318, 266, 453, 479), (332, 347, 507, 492), (347, 329, 489, 507), (282, 281, 460, 461), (325, 340, 500, 485), (340, 322, 482, 500), (269, 282, 461, 454), (298, 297, 468, 469), (333, 348, 508, 493), (348, 330, 490, 508), (285, 298, 469, 462), (369, 352, 512, 529), (370, 353, 513, 530), (371, 354, 514, 531), (372, 355, 515, 532), (373, 356, 516, 533), (374, 357, 517, 534), (375, 358, 518, 535), (376, 359, 519, 536), (377, 360, 520, 537), (378, 361, 521, 538), (379, 362, 522, 539), (380, 363, 523, 540), (381, 364, 524, 541), (382, 365, 525, 542), (383, 366, 526, 543), (352, 382, 542, 512), (353, 367, 527, 513), (354, 368, 528, 514), (355, 369, 529, 515), (356, 370, 530, 516), (357, 371, 531, 517), (358, 372, 532, 518), (360, 373, 533, 520), (359, 374, 534, 519), (361, 375, 535, 521), (362, 376, 536, 522), (363, 377, 537, 523), (364, 378, 538, 524), (365, 379, 539, 525), (366, 380, 540, 526), (367, 381, 541, 527), (368, 383, 543, 528), (593, 576, 575, 574), (594, 577, 564, 563), (595, 578, 553, 552), (596, 579, 573, 572), (597, 580, 562, 561), (598, 581, 551, 550), (599, 582, 571, 570), (600, 583, 549, 548), (601, 584, 560, 559), (602, 585, 569, 568), (603, 586, 547, 546), (604, 587, 558, 557), (605, 588, 567, 566), (606, 589, 545, 544), (607, 590, 556, 555), (576, 606, 544, 575), (577, 591, 565, 564), (578, 592, 554, 553), (579, 593, 574, 573), (580, 594, 563, 562), (581, 595, 552, 551), (582, 596, 572, 571), (584, 597, 561, 560), (583, 598, 550, 549), (585, 599, 570, 569), (586, 600, 548, 547), (587, 601, 559, 558), (588, 602, 568, 567), (589, 603, 546, 545), (590, 604, 557, 556), (591, 605, 566, 565), (592, 607, 555, 554), (522, 536, 600, 586), (51, 50, 562, 563), (532, 515, 579, 596), (44, 43, 555, 556), (515, 529, 593, 579), (59, 58, 570, 571), (37, 36, 548, 549), (540, 523, 587, 604), (523, 537, 601, 587), (52, 51, 563, 564), (533, 516, 580, 597), (45, 44, 556, 557), (516, 530, 594, 580), (60, 59, 571, 572), (38, 37, 549, 550), (541, 524, 588, 605), (524, 538, 602, 588), (53, 52, 564, 565), (534, 517, 581, 598), (517, 531, 595, 581), (46, 45, 557, 558), (61, 60, 572, 573), (542, 525, 589, 606), (39, 38, 550, 551), (525, 539, 603, 589), (54, 53, 565, 566), (535, 518, 582, 599), (518, 532, 596, 582), (47, 46, 558, 559), (62, 61, 573, 574), (40, 39, 551, 552), (543, 526, 590, 607), (28, 29, 669, 668), (13, 14, 654, 653), (608, 626, 690, 672), (626, 611, 675, 690), (20, 21, 661, 660), (615, 633, 697, 679), (5, 6, 646, 645), (633, 618, 682, 697), (27, 28, 668, 667), (12, 13, 653, 652), (639, 625, 689, 703), (625, 610, 674, 689), (19, 20, 660, 659), (614, 632, 696, 678), (4, 5, 645, 644), (632, 617, 681, 696), (26, 27, 667, 666), (622, 639, 703, 686), (11, 12, 652, 651), (638, 624, 688, 702), (624, 609, 673, 688), (18, 19, 659, 658), (613, 630, 694, 677), (3, 4, 644, 643), (631, 616, 680, 695), (25, 26, 666, 665), (620, 638, 702, 684), (10, 11, 651, 650), (621, 623, 687, 685), (623, 608, 672, 687), (17, 18, 658, 657), (612, 631, 695, 676), (670, 671, 687, 672), (659, 660, 688, 673), (648, 649, 689, 674), (668, 669, 690, 675), (657, 658, 691, 676), (646, 647, 692, 677), (666, 667, 693, 678), (644, 645, 694, 679), (655, 656, 695, 680), (664, 665, 696, 681), (642, 643, 697, 682), (653, 654, 698, 683), (662, 663, 699, 684), (640, 641, 700, 685), (651, 652, 701, 686), (671, 640, 685, 687), (660, 661, 702, 688), (649, 650, 703, 689), (669, 670, 672, 690), (658, 659, 673, 691), (647, 648, 674, 692), (667, 668, 675, 693), (656, 657, 676, 695), (645, 646, 677, 694), (665, 666, 678, 696), (643, 644, 679, 697), (654, 655, 680, 698), (663, 664, 681, 699), (641, 642, 682, 700), (652, 653, 683, 701), (661, 662, 684, 702), (650, 651, 686, 703), (634, 619, 683, 698), (6, 7, 647, 646), (616, 634, 698, 680), (21, 22, 662, 661), (627, 612, 676, 691), (14, 15, 655, 654), (609, 627, 691, 673), (29, 30, 670, 669), (7, 8, 648, 647), (635, 620, 684, 699), (617, 635, 699, 681), (22, 23, 663, 662), (628, 613, 677, 692), (0, 1, 641, 640), (610, 628, 692, 674), (15, 16, 656, 655), (30, 31, 671, 670), (636, 621, 685, 700), (8, 9, 649, 648), (618, 636, 700, 682), (23, 24, 664, 663), (629, 614, 678, 693), (1, 2, 642, 641), (611, 629, 693, 675), (16, 17, 657, 656), (31, 0, 640, 671), (637, 622, 686, 701), (9, 10, 650, 649), (619, 637, 701, 683), (24, 25, 665, 664), (630, 615, 679, 694), (2, 3, 643, 642)])
_uv = me_circle.uv_layers.new(name='UVMap')
_uv.uv.foreach_set('vector', [0.8293, 0.8798, 0.851, 0.8575, 0.8561, 0.8615, 0.8334, 0.8847, 0.8968, 0.8461, 0.8766, 0.8775, 0.8677, 0.8705, 0.8869, 0.8409, 0.8038, 0.6109, 0.7747, 0.5987, 0.7766, 0.5924, 0.8069, 0.6052, 0.6715, 0.9414, 0.6362, 0.9268, 0.6416, 0.9167, 0.6748, 0.9304, 0.6253, 0.8798, 0.6516, 0.8975, 0.6486, 0.9033, 0.6211, 0.8849, 0.7089, 0.9488, 0.6715, 0.9414, 0.6748, 0.9304, 0.71, 0.9374, 0.5853, 0.6772, 0.5731, 0.7067, 0.5668, 0.7048, 0.5795, 0.6742, 0.7842, 0.5671, 0.8194, 0.5819, 0.8139, 0.5919, 0.7808, 0.578, 0.7468, 0.5595, 0.7842, 0.5671, 0.7808, 0.578, 0.7457, 0.5709, 0.851, 0.8575, 0.8679, 0.8313, 0.8736, 0.8343, 0.8561, 0.8615, 0.7747, 0.5987, 0.7437, 0.5924, 0.7443, 0.5859, 0.7766, 0.5924, 0.6362, 0.9268, 0.6044, 0.9056, 0.6116, 0.8967, 0.6416, 0.9167, 0.6042, 0.6028, 0.6359, 0.5816, 0.6414, 0.5917, 0.6115, 0.6117, 0.6516, 0.8975, 0.6809, 0.9097, 0.679, 0.916, 0.6486, 0.9033, 0.5772, 0.6299, 0.6042, 0.6028, 0.6115, 0.6117, 0.5861, 0.6372, 0.8855, 0.7713, 0.886, 0.7393, 0.8926, 0.7388, 0.892, 0.7719, 0.5731, 0.7067, 0.5669, 0.738, 0.5603, 0.7373, 0.5668, 0.7048, 0.8194, 0.9261, 0.7844, 0.941, 0.781, 0.9301, 0.8139, 0.9161, 0.5338, 0.7733, 0.5338, 0.7349, 0.5453, 0.736, 0.5453, 0.7722, 0.8679, 0.8313, 0.8795, 0.8023, 0.8857, 0.8041, 0.8736, 0.8343, 0.7437, 0.5924, 0.7121, 0.5923, 0.7114, 0.5858, 0.7443, 0.5859, 0.6359, 0.5816, 0.6712, 0.5669, 0.6746, 0.5779, 0.6414, 0.5917, 0.919, 0.7366, 0.9183, 0.7746, 0.907, 0.7734, 0.9076, 0.7375, 0.6809, 0.9097, 0.7119, 0.916, 0.7113, 0.9224, 0.679, 0.916, 0.9125, 0.6988, 0.919, 0.7366, 0.9076, 0.7375, 0.9014, 0.7019, 0.886, 0.7393, 0.8806, 0.7079, 0.8869, 0.7061, 0.8926, 0.7388, 0.5669, 0.738, 0.5668, 0.7699, 0.5603, 0.7705, 0.5603, 0.7373, 0.5338, 0.7349, 0.5412, 0.6973, 0.5523, 0.7006, 0.5453, 0.736, 0.8505, 0.9046, 0.8194, 0.9261, 0.8139, 0.9161, 0.8431, 0.896, 0.8795, 0.8023, 0.8855, 0.7713, 0.892, 0.7719, 0.8857, 0.8041, 0.7121, 0.5923, 0.681, 0.5985, 0.6791, 0.5922, 0.7114, 0.5858, 0.5773, 0.8784, 0.5559, 0.8465, 0.5661, 0.8411, 0.5861, 0.8711, 0.8755, 0.7401, 0.8749, 0.7702, 0.8671, 0.7695, 0.8677, 0.7407, 0.7468, 0.1141, 0.7774, 0.1197, 0.774, 0.1318, 0.7453, 0.1269, 0.6863, 0.6159, 0.7138, 0.6104, 0.7143, 0.6156, 0.6878, 0.6209, 0.6321, 0.6364, 0.6567, 0.6199, 0.6603, 0.6267, 0.637, 0.6424, 0.684, 0.8997, 0.6567, 0.8883, 0.6603, 0.8815, 0.6863, 0.8924, 0.8596, 0.6829, 0.8704, 0.7107, 0.8629, 0.7127, 0.8528, 0.6864, 0.5946, 0.6823, 0.6111, 0.6575, 0.6171, 0.6624, 0.6014, 0.6859, 0.7425, 0.9055, 0.713, 0.9055, 0.7138, 0.8979, 0.7417, 0.8979, 0.8231, 0.6368, 0.8437, 0.658, 0.8376, 0.6627, 0.8181, 0.6426, 0.5774, 0.7391, 0.5832, 0.7098, 0.5906, 0.7121, 0.5851, 0.7398, 0.7985, 0.8883, 0.7714, 0.8997, 0.7692, 0.8924, 0.7949, 0.8816, 0.7715, 0.6087, 0.7987, 0.6201, 0.795, 0.6269, 0.7692, 0.616, 0.843, 0.851, 0.8227, 0.8718, 0.8178, 0.866, 0.8371, 0.8463, 0.5832, 0.7982, 0.5774, 0.7689, 0.5851, 0.7682, 0.5906, 0.796, 0.7131, 0.6028, 0.7426, 0.6028, 0.7418, 0.6104, 0.7138, 0.6104, 0.8695, 0.7993, 0.8587, 0.8265, 0.852, 0.823, 0.8621, 0.7972, 0.611, 0.8506, 0.5945, 0.8258, 0.6014, 0.8221, 0.617, 0.8457, 0.6567, 0.6199, 0.6841, 0.6085, 0.6863, 0.6159, 0.6603, 0.6267, 0.6567, 0.8883, 0.632, 0.8717, 0.6369, 0.8658, 0.6603, 0.8815, 0.8704, 0.7107, 0.8755, 0.7401, 0.8677, 0.7407, 0.8629, 0.7127, 0.6111, 0.6575, 0.6321, 0.6364, 0.637, 0.6424, 0.6171, 0.6624, 0.713, 0.9055, 0.684, 0.8997, 0.6863, 0.8924, 0.7138, 0.8979, 0.8437, 0.658, 0.8596, 0.6829, 0.8528, 0.6864, 0.8376, 0.6627, 0.5832, 0.7098, 0.5946, 0.6823, 0.6014, 0.6859, 0.5906, 0.7121, 0.7714, 0.8997, 0.7425, 0.9055, 0.7417, 0.8979, 0.7692, 0.8924, 0.7987, 0.6201, 0.8231, 0.6368, 0.8181, 0.6426, 0.795, 0.6269, 0.8227, 0.8718, 0.7985, 0.8883, 0.7949, 0.8816, 0.8178, 0.866, 0.5774, 0.7689, 0.5774, 0.7391, 0.5851, 0.7398, 0.5851, 0.7682, 0.7426, 0.6028, 0.7715, 0.6087, 0.7692, 0.616, 0.7418, 0.6104, 0.8587, 0.8265, 0.843, 0.851, 0.8371, 0.8463, 0.852, 0.823, 0.5945, 0.8258, 0.5832, 0.7982, 0.5906, 0.796, 0.6014, 0.8221, 0.6841, 0.6085, 0.7131, 0.6028, 0.7138, 0.6104, 0.6863, 0.6159, 0.8749, 0.7702, 0.8695, 0.7993, 0.8621, 0.7972, 0.8671, 0.7695, 0.632, 0.8717, 0.611, 0.8506, 0.617, 0.8457, 0.6369, 0.8658, 0.857, 0.7958, 0.8474, 0.8207, 0.8331, 0.8431, 0.8145, 0.8621, 0.7924, 0.8771, 0.7677, 0.8874, 0.7412, 0.8927, 0.7143, 0.8927, 0.6878, 0.8873, 0.6628, 0.8769, 0.6403, 0.8617, 0.6211, 0.8424, 0.606, 0.8196, 0.5957, 0.7944, 0.5904, 0.7676, 0.5904, 0.7403, 0.5957, 0.7136, 0.6061, 0.6884, 0.6212, 0.6657, 0.6403, 0.6464, 0.6628, 0.6313, 0.6878, 0.6209, 0.7143, 0.6156, 0.7413, 0.6156, 0.7677, 0.621, 0.7925, 0.6315, 0.8148, 0.6467, 0.8335, 0.666, 0.8481, 0.6888, 0.8579, 0.7141, 0.8624, 0.7411, 0.8618, 0.7691, 0.8671, 0.7695, 0.8621, 0.7972, 0.857, 0.7958, 0.8618, 0.7691, 0.6369, 0.8658, 0.617, 0.8457, 0.6211, 0.8424, 0.6403, 0.8617, 0.8677, 0.7407, 0.8671, 0.7695, 0.8618, 0.7691, 0.8624, 0.7411, 0.637, 0.6424, 0.6603, 0.6267, 0.6628, 0.6313, 0.6403, 0.6464, 0.6863, 0.8924, 0.6603, 0.8815, 0.6628, 0.8769, 0.6878, 0.8873, 0.8528, 0.6864, 0.8629, 0.7127, 0.8579, 0.7141, 0.8481, 0.6888, 0.6014, 0.6859, 0.6171, 0.6624, 0.6212, 0.6657, 0.6061, 0.6884, 0.7417, 0.8979, 0.7138, 0.8979, 0.7143, 0.8927, 0.7412, 0.8927, 0.8181, 0.6426, 0.8376, 0.6627, 0.8335, 0.666, 0.8148, 0.6467, 0.5851, 0.7398, 0.5906, 0.7121, 0.5957, 0.7136, 0.5904, 0.7403, 0.7949, 0.8816, 0.7692, 0.8924, 0.7677, 0.8874, 0.7924, 0.8771, 0.7692, 0.616, 0.795, 0.6269, 0.7925, 0.6315, 0.7677, 0.621, 0.8371, 0.8463, 0.8178, 0.866, 0.8145, 0.8621, 0.8331, 0.8431, 0.5906, 0.796, 0.5851, 0.7682, 0.5904, 0.7676, 0.5957, 0.7944, 0.7138, 0.6104, 0.7418, 0.6104, 0.7413, 0.6156, 0.7143, 0.6156, 0.8621, 0.7972, 0.852, 0.823, 0.8474, 0.8207, 0.857, 0.7958, 0.617, 0.8457, 0.6014, 0.8221, 0.606, 0.8196, 0.6211, 0.8424, 0.6603, 0.6267, 0.6863, 0.6159, 0.6878, 0.6209, 0.6628, 0.6313, 0.6603, 0.8815, 0.6369, 0.8658, 0.6403, 0.8617, 0.6628, 0.8769, 0.8629, 0.7127, 0.8677, 0.7407, 0.8624, 0.7411, 0.8579, 0.7141, 0.6171, 0.6624, 0.637, 0.6424, 0.6403, 0.6464, 0.6212, 0.6657, 0.7138, 0.8979, 0.6863, 0.8924, 0.6878, 0.8873, 0.7143, 0.8927, 0.8376, 0.6627, 0.8528, 0.6864, 0.8481, 0.6888, 0.8335, 0.666, 0.5906, 0.7121, 0.6014, 0.6859, 0.6061, 0.6884, 0.5957, 0.7136, 0.7692, 0.8924, 0.7417, 0.8979, 0.7412, 0.8927, 0.7677, 0.8874, 0.795, 0.6269, 0.8181, 0.6426, 0.8148, 0.6467, 0.7925, 0.6315, 0.8178, 0.866, 0.7949, 0.8816, 0.7924, 0.8771, 0.8145, 0.8621, 0.5851, 0.7682, 0.5851, 0.7398, 0.5904, 0.7403, 0.5904, 0.7676, 0.7418, 0.6104, 0.7692, 0.616, 0.7677, 0.621, 0.7413, 0.6156, 0.852, 0.823, 0.8371, 0.8463, 0.8331, 0.8431, 0.8474, 0.8207, 0.6014, 0.8221, 0.5906, 0.796, 0.5957, 0.7944, 0.606, 0.8196, 0.886, 0.7393, 0.8855, 0.7713, 0.8749, 0.7702, 0.8755, 0.7401, 0.6254, 0.6283, 0.6518, 0.6106, 0.6567, 0.6199, 0.6321, 0.6364, 0.6809, 0.9097, 0.6516, 0.8975, 0.6567, 0.8883, 0.684, 0.8997, 0.8691, 0.6782, 0.8806, 0.7079, 0.8704, 0.7107, 0.8596, 0.6829, 0.5853, 0.6772, 0.6029, 0.6508, 0.6111, 0.6575, 0.5946, 0.6823, 0.7435, 0.916, 0.7119, 0.916, 0.713, 0.9055, 0.7425, 0.9055, 0.8299, 0.6288, 0.8519, 0.6515, 0.8437, 0.658, 0.8231, 0.6368, 0.5669, 0.738, 0.5731, 0.7067, 0.5832, 0.7098, 0.5774, 0.7391, 0.8034, 0.8975, 0.7745, 0.9097, 0.7714, 0.8997, 0.7985, 0.8883, 0.7747, 0.5987, 0.8038, 0.6109, 0.7987, 0.6201, 0.7715, 0.6087, 0.851, 0.8575, 0.8293, 0.8798, 0.8227, 0.8718, 0.843, 0.851, 0.573, 0.8012, 0.5668, 0.7699, 0.5774, 0.7689, 0.5832, 0.7982, 0.7121, 0.5923, 0.7437, 0.5924, 0.7426, 0.6028, 0.7131, 0.6028, 0.8795, 0.8023, 0.8679, 0.8313, 0.8587, 0.8265, 0.8695, 0.7993, 0.6028, 0.8573, 0.5852, 0.8307, 0.5945, 0.8258, 0.611, 0.8506, 0.6518, 0.6106, 0.681, 0.5985, 0.6841, 0.6085, 0.6567, 0.6199, 0.6516, 0.8975, 0.6253, 0.8798, 0.632, 0.8717, 0.6567, 0.8883, 0.8806, 0.7079, 0.886, 0.7393, 0.8755, 0.7401, 0.8704, 0.7107, 0.6029, 0.6508, 0.6254, 0.6283, 0.6321, 0.6364, 0.6111, 0.6575, 0.7119, 0.916, 0.6809, 0.9097, 0.684, 0.8997, 0.713, 0.9055, 0.8519, 0.6515, 0.8691, 0.6782, 0.8596, 0.6829, 0.8437, 0.658, 0.5731, 0.7067, 0.5853, 0.6772, 0.5946, 0.6823, 0.5832, 0.7098, 0.7745, 0.9097, 0.7435, 0.916, 0.7425, 0.9055, 0.7714, 0.8997, 0.8038, 0.6109, 0.8299, 0.6288, 0.8231, 0.6368, 0.7987, 0.6201, 0.8293, 0.8798, 0.8034, 0.8975, 0.7985, 0.8883, 0.8227, 0.8718, 0.5668, 0.7699, 0.5669, 0.738, 0.5774, 0.7391, 0.5774, 0.7689, 0.7437, 0.5924, 0.7747, 0.5987, 0.7715, 0.6087, 0.7426, 0.6028, 0.8679, 0.8313, 0.851, 0.8575, 0.843, 0.851, 0.8587, 0.8265, 0.5852, 0.8307, 0.573, 0.8012, 0.5832, 0.7982, 0.5945, 0.8258, 0.681, 0.5985, 0.7121, 0.5923, 0.7131, 0.6028, 0.6841, 0.6085, 0.8855, 0.7713, 0.8795, 0.8023, 0.8695, 0.7993, 0.8749, 0.7702, 0.6253, 0.8798, 0.6028, 0.8573, 0.611, 0.8506, 0.632, 0.8717, 0.8006, 0.1416, 0.8245, 0.1563, 0.8169, 0.1662, 0.7952, 0.153, 0.8549, 0.365, 0.8328, 0.3869, 0.825, 0.377, 0.8453, 0.3569, 0.5788, 0.3104, 0.5727, 0.2801, 0.5852, 0.279, 0.5908, 0.3069, 0.8062, 0.1306, 0.832, 0.1466, 0.8245, 0.1563, 0.8006, 0.1416, 0.8068, 0.4041, 0.7779, 0.4159, 0.7744, 0.4037, 0.801, 0.3928, 0.5728, 0.2494, 0.5789, 0.2193, 0.5907, 0.2232, 0.5852, 0.2508, 0.8541, 0.1674, 0.8716, 0.1922, 0.8608, 0.1981, 0.8447, 0.1753, 0.5909, 0.1912, 0.6083, 0.1661, 0.6176, 0.1743, 0.6017, 0.1973, 0.7472, 0.4219, 0.7159, 0.4219, 0.7173, 0.4092, 0.7461, 0.4093, 0.8837, 0.2201, 0.8899, 0.25, 0.8776, 0.2511, 0.8719, 0.2237, 0.6304, 0.1451, 0.6563, 0.1289, 0.6616, 0.1401, 0.6379, 0.1549, 0.6852, 0.4158, 0.6563, 0.4039, 0.6624, 0.3927, 0.689, 0.4037, 0.8901, 0.2806, 0.8841, 0.3108, 0.8722, 0.307, 0.8777, 0.2793, 0.685, 0.1182, 0.7155, 0.1133, 0.7162, 0.1259, 0.688, 0.1303, 0.6303, 0.3866, 0.6082, 0.3647, 0.618, 0.3568, 0.6384, 0.3769, 0.7155, 0.1133, 0.7468, 0.1141, 0.7453, 0.1269, 0.7162, 0.1259, 0.8723, 0.3393, 0.8549, 0.365, 0.8453, 0.3569, 0.8613, 0.3333, 0.5908, 0.339, 0.5788, 0.3104, 0.5908, 0.3069, 0.6019, 0.3331, 0.7774, 0.1197, 0.8062, 0.1306, 0.8006, 0.1416, 0.774, 0.1318, 0.8328, 0.3869, 0.8068, 0.4041, 0.801, 0.3928, 0.825, 0.377, 0.5727, 0.2801, 0.5728, 0.2494, 0.5852, 0.2508, 0.5852, 0.279, 0.832, 0.1466, 0.8541, 0.1674, 0.8447, 0.1753, 0.8245, 0.1563, 0.7779, 0.4159, 0.7472, 0.4219, 0.7461, 0.4093, 0.7744, 0.4037, 0.5789, 0.2193, 0.5909, 0.1912, 0.6017, 0.1973, 0.5907, 0.2232, 0.8716, 0.1922, 0.8837, 0.2201, 0.8719, 0.2237, 0.8608, 0.1981, 0.6083, 0.1661, 0.6304, 0.1451, 0.6379, 0.1549, 0.6176, 0.1743, 0.7159, 0.4219, 0.6852, 0.4158, 0.689, 0.4037, 0.7173, 0.4092, 0.8899, 0.25, 0.8901, 0.2806, 0.8777, 0.2793, 0.8776, 0.2511, 0.6563, 0.1289, 0.685, 0.1182, 0.688, 0.1303, 0.6616, 0.1401, 0.6563, 0.4039, 0.6303, 0.3866, 0.6384, 0.3769, 0.6624, 0.3927, 0.8841, 0.3108, 0.8723, 0.3393, 0.8613, 0.3333, 0.8722, 0.307, 0.6082, 0.3647, 0.5908, 0.339, 0.6019, 0.3331, 0.618, 0.3568, 0.6912, 0.1426, 0.7169, 0.1388, 0.7438, 0.1405, 0.7708, 0.1443, 0.7952, 0.153, 0.8169, 0.1662, 0.8353, 0.1835, 0.8498, 0.2042, 0.8599, 0.2275, 0.865, 0.2524, 0.8651, 0.2781, 0.86, 0.3033, 0.85, 0.3272, 0.8354, 0.3487, 0.8169, 0.367, 0.795, 0.3814, 0.7707, 0.3913, 0.7449, 0.3963, 0.7186, 0.3963, 0.6927, 0.3912, 0.6684, 0.3813, 0.6465, 0.3669, 0.6278, 0.3485, 0.6132, 0.327, 0.6031, 0.3031, 0.5979, 0.2777, 0.5978, 0.252, 0.6028, 0.2269, 0.6128, 0.2034, 0.6272, 0.1824, 0.6456, 0.1649, 0.6672, 0.1514, 0.801, 0.3928, 0.7744, 0.4037, 0.7707, 0.3913, 0.795, 0.3814, 0.5852, 0.2508, 0.5907, 0.2232, 0.6028, 0.2269, 0.5978, 0.252, 0.8447, 0.1753, 0.8608, 0.1981, 0.8498, 0.2042, 0.8353, 0.1835, 0.6017, 0.1973, 0.6176, 0.1743, 0.6272, 0.1824, 0.6128, 0.2034, 0.7461, 0.4093, 0.7173, 0.4092, 0.7186, 0.3963, 0.7449, 0.3963, 0.8719, 0.2237, 0.8776, 0.2511, 0.865, 0.2524, 0.8599, 0.2275, 0.6379, 0.1549, 0.6616, 0.1401, 0.6672, 0.1514, 0.6456, 0.1649, 0.689, 0.4037, 0.6624, 0.3927, 0.6684, 0.3813, 0.6927, 0.3912, 0.8777, 0.2793, 0.8722, 0.307, 0.86, 0.3033, 0.8651, 0.2781, 0.688, 0.1303, 0.7162, 0.1259, 0.7169, 0.1388, 0.6912, 0.1426, 0.6384, 0.3769, 0.618, 0.3568, 0.6278, 0.3485, 0.6465, 0.3669, 0.7162, 0.1259, 0.7453, 0.1269, 0.7438, 0.1405, 0.7169, 0.1388, 0.8613, 0.3333, 0.8453, 0.3569, 0.8354, 0.3487, 0.85, 0.3272, 0.6019, 0.3331, 0.5908, 0.3069, 0.6031, 0.3031, 0.6132, 0.327, 0.774, 0.1318, 0.8006, 0.1416, 0.7952, 0.153, 0.7708, 0.1443, 0.825, 0.377, 0.801, 0.3928, 0.795, 0.3814, 0.8169, 0.367, 0.5852, 0.279, 0.5852, 0.2508, 0.5978, 0.252, 0.5979, 0.2777, 0.8245, 0.1563, 0.8447, 0.1753, 0.8353, 0.1835, 0.8169, 0.1662, 0.7744, 0.4037, 0.7461, 0.4093, 0.7449, 0.3963, 0.7707, 0.3913, 0.5907, 0.2232, 0.6017, 0.1973, 0.6128, 0.2034, 0.6028, 0.2269, 0.8608, 0.1981, 0.8719, 0.2237, 0.8599, 0.2275, 0.8498, 0.2042, 0.6176, 0.1743, 0.6379, 0.1549, 0.6456, 0.1649, 0.6272, 0.1824, 0.7173, 0.4092, 0.689, 0.4037, 0.6927, 0.3912, 0.7186, 0.3963, 0.8776, 0.2511, 0.8777, 0.2793, 0.8651, 0.2781, 0.865, 0.2524, 0.6616, 0.1401, 0.688, 0.1303, 0.6912, 0.1426, 0.6672, 0.1514, 0.6624, 0.3927, 0.6384, 0.3769, 0.6465, 0.3669, 0.6684, 0.3813, 0.8722, 0.307, 0.8613, 0.3333, 0.85, 0.3272, 0.86, 0.3033, 0.618, 0.3568, 0.6019, 0.3331, 0.6132, 0.327, 0.6278, 0.3485, 0.7453, 0.1269, 0.774, 0.1318, 0.7708, 0.1443, 0.7438, 0.1405, 0.8453, 0.3569, 0.825, 0.377, 0.8169, 0.367, 0.8354, 0.3487, 0.5908, 0.3069, 0.5852, 0.279, 0.5979, 0.2777, 0.6031, 0.3031, 0.7481, 0.1011, 0.7809, 0.1073, 0.7774, 0.1197, 0.7468, 0.1141, 0.8649, 0.3733, 0.841, 0.397, 0.8328, 0.3869, 0.8549, 0.365, 0.5665, 0.3142, 0.56, 0.2814, 0.5727, 0.2801, 0.5788, 0.3104, 0.8118, 0.1192, 0.8397, 0.1366, 0.832, 0.1466, 0.8062, 0.1306, 0.8129, 0.4156, 0.7816, 0.4284, 0.7779, 0.4159, 0.8068, 0.4041, 0.5601, 0.2481, 0.5668, 0.2155, 0.5789, 0.2193, 0.5728, 0.2494, 0.8636, 0.1591, 0.8826, 0.186, 0.8716, 0.1922, 0.8541, 0.1674, 0.5798, 0.1851, 0.5987, 0.1579, 0.6083, 0.1661, 0.5909, 0.1912, 0.7485, 0.4349, 0.7146, 0.4348, 0.7159, 0.4219, 0.7472, 0.4219, 0.8957, 0.2162, 0.9026, 0.2486, 0.8899, 0.25, 0.8837, 0.2201, 0.6226, 0.1351, 0.6507, 0.1175, 0.6563, 0.1289, 0.6304, 0.1451, 0.6815, 0.4282, 0.6502, 0.4153, 0.6563, 0.4039, 0.6852, 0.4158, 0.9028, 0.2818, 0.8964, 0.3145, 0.8841, 0.3108, 0.8901, 0.2806, 0.6817, 0.1059, 0.7145, 0.1005, 0.7155, 0.1133, 0.685, 0.1182, 0.6221, 0.3967, 0.5982, 0.373, 0.6082, 0.3647, 0.6303, 0.3866, 0.7145, 0.1005, 0.7481, 0.1011, 0.7468, 0.1141, 0.7155, 0.1133, 0.8836, 0.3454, 0.8649, 0.3733, 0.8549, 0.365, 0.8723, 0.3393, 0.5794, 0.3451, 0.5665, 0.3142, 0.5788, 0.3104, 0.5908, 0.339, 0.7809, 0.1073, 0.8118, 0.1192, 0.8062, 0.1306, 0.7774, 0.1197, 0.841, 0.397, 0.8129, 0.4156, 0.8068, 0.4041, 0.8328, 0.3869, 0.56, 0.2814, 0.5601, 0.2481, 0.5728, 0.2494, 0.5727, 0.2801, 0.8397, 0.1366, 0.8636, 0.1591, 0.8541, 0.1674, 0.832, 0.1466, 0.7816, 0.4284, 0.7485, 0.4349, 0.7472, 0.4219, 0.7779, 0.4159, 0.5668, 0.2155, 0.5798, 0.1851, 0.5909, 0.1912, 0.5789, 0.2193, 0.8826, 0.186, 0.8957, 0.2162, 0.8837, 0.2201, 0.8716, 0.1922, 0.5987, 0.1579, 0.6226, 0.1351, 0.6304, 0.1451, 0.6083, 0.1661, 0.7146, 0.4348, 0.6815, 0.4282, 0.6852, 0.4158, 0.7159, 0.4219, 0.9026, 0.2486, 0.9028, 0.2818, 0.8901, 0.2806, 0.8899, 0.25, 0.6507, 0.1175, 0.6817, 0.1059, 0.685, 0.1182, 0.6563, 0.1289, 0.6502, 0.4153, 0.6221, 0.3967, 0.6303, 0.3866, 0.6563, 0.4039, 0.8964, 0.3145, 0.8836, 0.3454, 0.8723, 0.3393, 0.8841, 0.3108, 0.5982, 0.373, 0.5794, 0.3451, 0.5908, 0.339, 0.6082, 0.3647, 0.2959, 0.221, 0.296, 0.19, 0.3059, 0.1901, 0.3058, 0.2211, 0.2959, 0.4376, 0.2959, 0.4685, 0.149, 0.4676, 0.1489, 0.4367, 0.2964, 0.6852, 0.2963, 0.6542, 0.3062, 0.6542, 0.3063, 0.6853, 0.2965, 0.09652, 0.2963, 0.1278, 0.1481, 0.1266, 0.1479, 0.09529, 0.333, 0.2828, 0.333, 0.3138, 0.3231, 0.3137, 0.3231, 0.2828, 0.2965, 0.7474, 0.2966, 0.7785, 0.1488, 0.7773, 0.1489, 0.7462, 0.3331, 0.2519, 0.333, 0.2828, 0.3231, 0.2828, 0.3232, 0.2519, 0.2958, 0.3757, 0.2958, 0.4066, 0.1489, 0.4058, 0.1488, 0.3749, 0.2967, 0.998, 0.2974, 0.9667, 0.3073, 0.9669, 0.3066, 0.9995, 0.2969, 0.03342, 0.2968, 0.06512, 0.1477, 0.06395, 0.1475, 0.0326, 0.3342, 0.8094, 0.3344, 0.8406, 0.3244, 0.8406, 0.3243, 0.8094, 0.2964, 0.6852, 0.2965, 0.7163, 0.149, 0.7152, 0.149, 0.6842, 0.2965, 0.09652, 0.2968, 0.06512, 0.3068, 0.06525, 0.3065, 0.09664, 0.2958, 0.3139, 0.2958, 0.3448, 0.1488, 0.3439, 0.1487, 0.313, 0.3338, 0.1279, 0.3335, 0.159, 0.3236, 0.1589, 0.3239, 0.1278, 0.2963, 0.6232, 0.2963, 0.6542, 0.149, 0.6532, 0.1491, 0.6223, 0.3341, 0.09671, 0.3338, 0.1279, 0.3239, 0.1278, 0.3242, 0.09655, 0.2974, 0.9667, 0.2967, 0.998, 0.1476, 0.9978, 0.1474, 0.9654, 0.296, 0.19, 0.2961, 0.1589, 0.306, 0.159, 0.3059, 0.1901, 0.2958, 0.252, 0.2958, 0.283, 0.1486, 0.282, 0.1485, 0.251, 0.2968, 0.06512, 0.2969, 0.03342, 0.3073, 0.03352, 0.3068, 0.06525, 0.2961, 0.5613, 0.2962, 0.5922, 0.1491, 0.5913, 0.1491, 0.5604, 0.3336, 0.6539, 0.3337, 0.685, 0.3238, 0.6849, 0.3237, 0.6539, 0.297, 0.9037, 0.2972, 0.9352, 0.1477, 0.9337, 0.148, 0.9022, 0.3356, 0.9665, 0.3367, 0.9987, 0.3259, 0.9999, 0.3252, 0.9666, 0.296, 0.19, 0.2959, 0.221, 0.1485, 0.22, 0.1484, 0.1889, 0.296, 0.4994, 0.2959, 0.4685, 0.3058, 0.4685, 0.3059, 0.4994, 0.296, 0.4994, 0.296, 0.5303, 0.149, 0.5295, 0.149, 0.4985, 0.2974, 0.9667, 0.2972, 0.9352, 0.3073, 0.9352, 0.3073, 0.9669, 0.2968, 0.8409, 0.2969, 0.8723, 0.1482, 0.8708, 0.1485, 0.8396, 0.3335, 0.159, 0.3333, 0.19, 0.3234, 0.1899, 0.3236, 0.1589, 0.2959, 0.4685, 0.296, 0.4994, 0.149, 0.4985, 0.149, 0.4676, 0.3331, 0.4682, 0.3332, 0.4992, 0.3233, 0.4991, 0.3233, 0.4682, 0.2963, 0.1278, 0.2961, 0.1589, 0.1482, 0.1578, 0.1481, 0.1266, 0.2959, 0.4685, 0.2959, 0.4376, 0.3057, 0.4376, 0.3058, 0.4685, 0.2966, 0.7785, 0.2967, 0.8097, 0.1486, 0.8084, 0.1488, 0.7773, 0.3331, 0.4373, 0.3331, 0.4682, 0.3233, 0.4682, 0.3232, 0.4373, 0.2958, 0.4066, 0.2959, 0.4376, 0.1489, 0.4367, 0.1489, 0.4058, 0.2972, 0.9352, 0.297, 0.9037, 0.3071, 0.9037, 0.3073, 0.9352, 0.2968, 0.06512, 0.2965, 0.09652, 0.1479, 0.09529, 0.1477, 0.06395, 0.2969, 0.03342, 0.2966, 0.001074, 0.3075, 0.0001482, 0.3073, 0.03352, 0.2965, 0.7163, 0.2965, 0.7474, 0.1489, 0.7462, 0.149, 0.7152, 0.3367, 0.002759, 0.3351, 0.03405, 0.3252, 0.03365, 0.3268, 0.00105, 0.2958, 0.3448, 0.2958, 0.3757, 0.1488, 0.3749, 0.1488, 0.3439, 0.3335, 0.6229, 0.3336, 0.6539, 0.3237, 0.6539, 0.3237, 0.6229, 0.2966, 0.001074, 0.2969, 0.03342, 0.1475, 0.0326, 0.1479, 0.001331, 0.2963, 0.6542, 0.2963, 0.6232, 0.3061, 0.6232, 0.3062, 0.6542, 0.2963, 0.6542, 0.2964, 0.6852, 0.149, 0.6842, 0.149, 0.6532, 0.3346, 0.8719, 0.3349, 0.9032, 0.3248, 0.9033, 0.3246, 0.8719, 0.2958, 0.283, 0.2958, 0.3139, 0.1487, 0.313, 0.1486, 0.282, 0.3344, 0.8406, 0.3346, 0.8719, 0.3246, 0.8719, 0.3244, 0.8406, 0.2962, 0.5922, 0.2963, 0.6232, 0.1491, 0.6223, 0.1491, 0.5913, 0.2959, 0.4376, 0.2958, 0.4066, 0.3057, 0.4067, 0.3057, 0.4376, 0.2972, 0.9352, 0.2974, 0.9667, 0.1474, 0.9654, 0.1477, 0.9337, 0.297, 0.9037, 0.2969, 0.8723, 0.3069, 0.8723, 0.3071, 0.9037, 0.2959, 0.221, 0.2958, 0.252, 0.1485, 0.251, 0.1485, 0.22, 0.2958, 0.4066, 0.2958, 0.3757, 0.3057, 0.3758, 0.3057, 0.4067, 0.296, 0.5303, 0.2961, 0.5613, 0.1491, 0.5604, 0.149, 0.5295, 0.333, 0.3447, 0.333, 0.3756, 0.3231, 0.3755, 0.3231, 0.3446, 0.2969, 0.8723, 0.297, 0.9037, 0.148, 0.9022, 0.1482, 0.8708, 0.2969, 0.8723, 0.2968, 0.8409, 0.3068, 0.841, 0.3069, 0.8723, 0.2961, 0.1589, 0.296, 0.19, 0.1484, 0.1889, 0.1482, 0.1578, 0.333, 0.3138, 0.333, 0.3447, 0.3231, 0.3446, 0.3231, 0.3137, 0.2967, 0.8097, 0.2968, 0.8409, 0.1485, 0.8396, 0.1486, 0.8084, 0.4459, 0.4374, 0.446, 0.4682, 0.3331, 0.4682, 0.3331, 0.4373, 0.447, 0.09922, 0.4465, 0.1299, 0.3338, 0.1279, 0.3341, 0.09671, 0.4475, 0.7466, 0.4477, 0.7777, 0.3341, 0.7782, 0.334, 0.7471, 0.4457, 0.3757, 0.4458, 0.4065, 0.333, 0.4064, 0.333, 0.3756, 0.4486, 0.03802, 0.4477, 0.06861, 0.3346, 0.06542, 0.3351, 0.03405, 0.4471, 0.6847, 0.4473, 0.7156, 0.3339, 0.716, 0.3337, 0.685, 0.4456, 0.3141, 0.4456, 0.3449, 0.333, 0.3447, 0.333, 0.3138, 0.4467, 0.6227, 0.4469, 0.6537, 0.3336, 0.6539, 0.3335, 0.6229, 0.4504, 0.9641, 0.4513, 0.9952, 0.3367, 0.9987, 0.3356, 0.9665, 0.4457, 0.2526, 0.4456, 0.2834, 0.333, 0.2828, 0.3331, 0.2519, 0.4464, 0.5609, 0.4465, 0.5918, 0.3334, 0.592, 0.3334, 0.561, 0.4492, 0.9019, 0.4497, 0.933, 0.3351, 0.9347, 0.3349, 0.9032, 0.4459, 0.1912, 0.4458, 0.2219, 0.3332, 0.221, 0.3333, 0.19, 0.4461, 0.4991, 0.4462, 0.53, 0.3333, 0.5301, 0.3332, 0.4992, 0.4483, 0.8397, 0.4487, 0.8708, 0.3346, 0.8719, 0.3344, 0.8406, 0.446, 0.4682, 0.4461, 0.4991, 0.3332, 0.4992, 0.3331, 0.4682, 0.4465, 0.1299, 0.4462, 0.1605, 0.3335, 0.159, 0.3338, 0.1279, 0.4477, 0.7777, 0.448, 0.8087, 0.3342, 0.8094, 0.3341, 0.7782, 0.4458, 0.4065, 0.4459, 0.4374, 0.3331, 0.4373, 0.333, 0.4064, 0.4477, 0.06861, 0.447, 0.09922, 0.3341, 0.09671, 0.3346, 0.06542, 0.4473, 0.7156, 0.4475, 0.7466, 0.334, 0.7471, 0.3339, 0.716, 0.4456, 0.3449, 0.4457, 0.3757, 0.333, 0.3756, 0.333, 0.3447, 0.4497, 0.006687, 0.4486, 0.03802, 0.3351, 0.03405, 0.3367, 0.002759, 0.4469, 0.6537, 0.4471, 0.6847, 0.3337, 0.685, 0.3336, 0.6539, 0.4456, 0.2834, 0.4456, 0.3141, 0.333, 0.3138, 0.333, 0.2828, 0.4465, 0.5918, 0.4467, 0.6227, 0.3335, 0.6229, 0.3334, 0.592, 0.4497, 0.933, 0.4504, 0.9641, 0.3356, 0.9665, 0.3351, 0.9347, 0.4458, 0.2219, 0.4457, 0.2526, 0.3331, 0.2519, 0.3332, 0.221, 0.4462, 0.53, 0.4464, 0.5609, 0.3334, 0.561, 0.3333, 0.5301, 0.4487, 0.8708, 0.4492, 0.9019, 0.3349, 0.9032, 0.3346, 0.8719, 0.4462, 0.1605, 0.4459, 0.1912, 0.3333, 0.19, 0.3335, 0.159, 0.448, 0.8087, 0.4483, 0.8397, 0.3344, 0.8406, 0.3342, 0.8094, 0.1477, 0.06395, 0.1479, 0.09529, 0.1414, 0.09533, 0.1412, 0.06398, 0.1188, 0.2513, 0.1187, 0.2203, 0.1252, 0.2203, 0.1253, 0.2513, 0.1187, 0.2203, 0.1186, 0.1892, 0.1251, 0.1892, 0.1252, 0.2203, 0.1482, 0.1578, 0.1484, 0.1889, 0.1419, 0.1889, 0.1417, 0.1578, 0.1475, 0.0326, 0.1477, 0.06395, 0.1412, 0.06398, 0.141, 0.03253, 0.118, 0.09574, 0.1177, 0.06442, 0.1242, 0.06437, 0.1245, 0.0957, 0.149, 0.4676, 0.149, 0.4985, 0.1425, 0.4985, 0.1425, 0.4676, 0.1177, 0.06442, 0.1173, 0.03288, 0.124, 0.03282, 0.1242, 0.06437, 0.1477, 0.9337, 0.1474, 0.9654, 0.1406, 0.9653, 0.1411, 0.9336, 0.1489, 0.4367, 0.149, 0.4676, 0.1425, 0.4676, 0.1425, 0.4367, 0.117, 0.965, 0.1175, 0.9335, 0.1241, 0.9336, 0.1236, 0.9652, 0.1175, 0.9335, 0.1179, 0.9021, 0.1245, 0.9022, 0.1241, 0.9336, 0.148, 0.9022, 0.1477, 0.9337, 0.1411, 0.9336, 0.1414, 0.9021, 0.1479, 0.001331, 0.1475, 0.0326, 0.141, 0.03253, 0.1415, 0.0004108, 0.1193, 0.4369, 0.1192, 0.406, 0.1257, 0.406, 0.1257, 0.4369, 0.1491, 0.6223, 0.149, 0.6532, 0.1426, 0.6532, 0.1426, 0.6222, 0.1192, 0.406, 0.1192, 0.3751, 0.1256, 0.3751, 0.1257, 0.406, 0.1489, 0.4058, 0.1489, 0.4367, 0.1425, 0.4367, 0.1424, 0.4058, 0.1194, 0.6224, 0.1194, 0.5915, 0.1259, 0.5915, 0.1259, 0.6225, 0.1482, 0.8708, 0.148, 0.9022, 0.1414, 0.9021, 0.1417, 0.8708, 0.1194, 0.5915, 0.1194, 0.5606, 0.1259, 0.5606, 0.1259, 0.5915, 0.1488, 0.3749, 0.1489, 0.4058, 0.1424, 0.4058, 0.1424, 0.3748, 0.1485, 0.8396, 0.1482, 0.8708, 0.1417, 0.8708, 0.1419, 0.8395, 0.1188, 0.8085, 0.119, 0.7774, 0.1255, 0.7774, 0.1253, 0.8085, 0.119, 0.7774, 0.1191, 0.7463, 0.1256, 0.7464, 0.1255, 0.7774, 0.1491, 0.5913, 0.1491, 0.6223, 0.1426, 0.6222, 0.1426, 0.5913, 0.119, 0.3132, 0.1189, 0.2823, 0.1254, 0.2823, 0.1255, 0.3132, 0.1491, 0.5604, 0.1491, 0.5913, 0.1426, 0.5913, 0.1426, 0.5604, 0.1189, 0.2823, 0.1188, 0.2513, 0.1253, 0.2513, 0.1254, 0.2823, 0.1488, 0.3439, 0.1488, 0.3749, 0.1424, 0.3748, 0.1423, 0.3439, 0.1186, 0.8396, 0.1188, 0.8085, 0.1253, 0.8085, 0.1251, 0.8397, 0.1184, 0.1581, 0.1182, 0.127, 0.1247, 0.1269, 0.1249, 0.1581, 0.1425, 0.4367, 0.1425, 0.4676, 0.1258, 0.4679, 0.1257, 0.4369, 0.1414, 0.09533, 0.1416, 0.1266, 0.1247, 0.1269, 0.1245, 0.0957, 0.1424, 0.7462, 0.1423, 0.7773, 0.1255, 0.7774, 0.1256, 0.7464, 0.1424, 0.3748, 0.1424, 0.4058, 0.1257, 0.406, 0.1256, 0.3751, 0.141, 0.03253, 0.1412, 0.06398, 0.1242, 0.06437, 0.124, 0.03282, 0.1425, 0.6842, 0.1425, 0.7152, 0.1257, 0.7154, 0.1258, 0.6844, 0.1422, 0.313, 0.1423, 0.3439, 0.1256, 0.3442, 0.1255, 0.3132, 0.1426, 0.6222, 0.1426, 0.6532, 0.1258, 0.6534, 0.1259, 0.6225, 0.1406, 0.9653, 0.1405, 0.9984, 0.1221, 0.9976, 0.1236, 0.9652, 0.1421, 0.251, 0.1421, 0.282, 0.1254, 0.2823, 0.1253, 0.2513, 0.1426, 0.5604, 0.1426, 0.5913, 0.1259, 0.5915, 0.1259, 0.5606, 0.1414, 0.9021, 0.1411, 0.9336, 0.1241, 0.9336, 0.1245, 0.9022, 0.1419, 0.1889, 0.142, 0.22, 0.1252, 0.2203, 0.1251, 0.1892, 0.1425, 0.4985, 0.1426, 0.5294, 0.1259, 0.5297, 0.1258, 0.4988, 0.1419, 0.8395, 0.1417, 0.8708, 0.1248, 0.8709, 0.1251, 0.8397, 0.1425, 0.4676, 0.1425, 0.4985, 0.1258, 0.4988, 0.1258, 0.4679, 0.1416, 0.1266, 0.1417, 0.1578, 0.1249, 0.1581, 0.1247, 0.1269, 0.1423, 0.7773, 0.1421, 0.8084, 0.1253, 0.8085, 0.1255, 0.7774, 0.1424, 0.4058, 0.1425, 0.4367, 0.1257, 0.4369, 0.1257, 0.406, 0.1412, 0.06398, 0.1414, 0.09533, 0.1245, 0.0957, 0.1242, 0.06437, 0.1425, 0.7152, 0.1424, 0.7462, 0.1256, 0.7464, 0.1257, 0.7154, 0.1423, 0.3439, 0.1424, 0.3748, 0.1256, 0.3751, 0.1256, 0.3442, 0.1415, 0.0004108, 0.141, 0.03253, 0.124, 0.03282, 0.1234, 0.0001481, 0.1426, 0.6532, 0.1425, 0.6842, 0.1258, 0.6844, 0.1258, 0.6534, 0.1421, 0.282, 0.1422, 0.313, 0.1255, 0.3132, 0.1254, 0.2823, 0.1426, 0.5913, 0.1426, 0.6222, 0.1259, 0.6225, 0.1259, 0.5915, 0.1411, 0.9336, 0.1406, 0.9653, 0.1236, 0.9652, 0.1241, 0.9336, 0.142, 0.22, 0.1421, 0.251, 0.1253, 0.2513, 0.1252, 0.2203, 0.1426, 0.5294, 0.1426, 0.5604, 0.1259, 0.5606, 0.1259, 0.5297, 0.1417, 0.8708, 0.1414, 0.9021, 0.1245, 0.9022, 0.1248, 0.8709, 0.1417, 0.1578, 0.1419, 0.1889, 0.1251, 0.1892, 0.1249, 0.1581, 0.1421, 0.8084, 0.1419, 0.8395, 0.1251, 0.8397, 0.1253, 0.8085, 0.1474, 0.9654, 0.1476, 0.9978, 0.1405, 0.9984, 0.1406, 0.9653, 0.1192, 0.7153, 0.1193, 0.6844, 0.1258, 0.6844, 0.1257, 0.7154, 0.1191, 0.7463, 0.1192, 0.7153, 0.1257, 0.7154, 0.1256, 0.7464, 0.149, 0.6532, 0.149, 0.6842, 0.1425, 0.6842, 0.1426, 0.6532, 0.1194, 0.5297, 0.1194, 0.4988, 0.1258, 0.4988, 0.1259, 0.5297, 0.1484, 0.1889, 0.1485, 0.22, 0.142, 0.22, 0.1419, 0.1889, 0.1194, 0.5606, 0.1194, 0.5297, 0.1259, 0.5297, 0.1259, 0.5606, 0.1479, 0.09529, 0.1481, 0.1266, 0.1416, 0.1266, 0.1414, 0.09533, 0.1191, 0.3442, 0.119, 0.3132, 0.1255, 0.3132, 0.1256, 0.3442, 0.1485, 0.22, 0.1485, 0.251, 0.1421, 0.251, 0.142, 0.22, 0.1192, 0.3751, 0.1191, 0.3442, 0.1256, 0.3442, 0.1256, 0.3751, 0.1481, 0.1266, 0.1482, 0.1578, 0.1417, 0.1578, 0.1416, 0.1266, 0.149, 0.6842, 0.149, 0.7152, 0.1425, 0.7152, 0.1425, 0.6842, 0.1486, 0.8084, 0.1485, 0.8396, 0.1419, 0.8395, 0.1421, 0.8084, 0.1183, 0.8708, 0.1186, 0.8396, 0.1251, 0.8397, 0.1248, 0.8709, 0.1179, 0.9021, 0.1183, 0.8708, 0.1248, 0.8709, 0.1245, 0.9022, 0.149, 0.7152, 0.1489, 0.7462, 0.1424, 0.7462, 0.1425, 0.7152, 0.1194, 0.6534, 0.1194, 0.6224, 0.1259, 0.6225, 0.1258, 0.6534, 0.1485, 0.251, 0.1486, 0.282, 0.1421, 0.282, 0.1421, 0.251, 0.1173, 0.03288, 0.1164, 0.0008557, 0.1234, 0.0001481, 0.124, 0.03282, 0.1193, 0.4678, 0.1193, 0.4369, 0.1257, 0.4369, 0.1258, 0.4679, 0.1486, 0.282, 0.1487, 0.313, 0.1422, 0.313, 0.1421, 0.282, 0.149, 0.4985, 0.149, 0.5295, 0.1426, 0.5294, 0.1425, 0.4985, 0.1194, 0.4988, 0.1193, 0.4678, 0.1258, 0.4679, 0.1258, 0.4988, 0.1186, 0.1892, 0.1184, 0.1581, 0.1249, 0.1581, 0.1251, 0.1892, 0.1489, 0.7462, 0.1488, 0.7773, 0.1423, 0.7773, 0.1424, 0.7462, 0.149, 0.5295, 0.1491, 0.5604, 0.1426, 0.5604, 0.1426, 0.5294, 0.1156, 0.9965, 0.117, 0.965, 0.1236, 0.9652, 0.1221, 0.9976, 0.1193, 0.6844, 0.1194, 0.6534, 0.1258, 0.6534, 0.1258, 0.6844, 0.1488, 0.7773, 0.1486, 0.8084, 0.1421, 0.8084, 0.1423, 0.7773, 0.1487, 0.313, 0.1488, 0.3439, 0.1423, 0.3439, 0.1422, 0.313, 0.1182, 0.127, 0.118, 0.09574, 0.1245, 0.0957, 0.1247, 0.1269, 0.3232, 0.4373, 0.3233, 0.4682, 0.3058, 0.4685, 0.3057, 0.4376, 0.3242, 0.09655, 0.3239, 0.1278, 0.3062, 0.1279, 0.3065, 0.09664, 0.324, 0.7471, 0.3242, 0.7782, 0.3066, 0.7785, 0.3065, 0.7474, 0.3231, 0.3755, 0.3232, 0.4064, 0.3057, 0.4067, 0.3057, 0.3758, 0.3252, 0.03365, 0.3246, 0.06522, 0.3068, 0.06525, 0.3073, 0.03352, 0.3238, 0.6849, 0.3239, 0.716, 0.3064, 0.7163, 0.3063, 0.6853, 0.3231, 0.3137, 0.3231, 0.3446, 0.3056, 0.3449, 0.3056, 0.314, 0.3237, 0.6229, 0.3237, 0.6539, 0.3062, 0.6542, 0.3061, 0.6232, 0.3252, 0.9666, 0.3259, 0.9999, 0.3066, 0.9995, 0.3073, 0.9669, 0.3232, 0.2519, 0.3231, 0.2828, 0.3057, 0.283, 0.3057, 0.2521, 0.3235, 0.561, 0.3236, 0.592, 0.3061, 0.5923, 0.306, 0.5613, 0.3248, 0.9033, 0.3251, 0.9348, 0.3073, 0.9352, 0.3071, 0.9037, 0.3234, 0.1899, 0.3233, 0.2209, 0.3058, 0.2211, 0.3059, 0.1901, 0.3233, 0.4991, 0.3234, 0.5301, 0.3059, 0.5304, 0.3059, 0.4994, 0.3244, 0.8406, 0.3246, 0.8719, 0.3069, 0.8723, 0.3068, 0.841, 0.3233, 0.4682, 0.3233, 0.4991, 0.3059, 0.4994, 0.3058, 0.4685, 0.3239, 0.1278, 0.3236, 0.1589, 0.306, 0.159, 0.3062, 0.1279, 0.3242, 0.7782, 0.3243, 0.8094, 0.3067, 0.8097, 0.3066, 0.7785, 0.3232, 0.4064, 0.3232, 0.4373, 0.3057, 0.4376, 0.3057, 0.4067, 0.3246, 0.06522, 0.3242, 0.09655, 0.3065, 0.09664, 0.3068, 0.06525, 0.3239, 0.716, 0.324, 0.7471, 0.3065, 0.7474, 0.3064, 0.7163, 0.3231, 0.3446, 0.3231, 0.3755, 0.3057, 0.3758, 0.3056, 0.3449, 0.3268, 0.00105, 0.3252, 0.03365, 0.3073, 0.03352, 0.3075, 0.0001482, 0.3237, 0.6539, 0.3238, 0.6849, 0.3063, 0.6853, 0.3062, 0.6542, 0.3231, 0.2828, 0.3231, 0.3137, 0.3056, 0.314, 0.3057, 0.283, 0.3236, 0.592, 0.3237, 0.6229, 0.3061, 0.6232, 0.3061, 0.5923, 0.3251, 0.9348, 0.3252, 0.9666, 0.3073, 0.9669, 0.3073, 0.9352, 0.3233, 0.2209, 0.3232, 0.2519, 0.3057, 0.2521, 0.3058, 0.2211, 0.3234, 0.5301, 0.3235, 0.561, 0.306, 0.5613, 0.3059, 0.5304, 0.3246, 0.8719, 0.3248, 0.9033, 0.3071, 0.9037, 0.3069, 0.8723, 0.3236, 0.1589, 0.3234, 0.1899, 0.3059, 0.1901, 0.306, 0.159, 0.3243, 0.8094, 0.3244, 0.8406, 0.3068, 0.841, 0.3067, 0.8097, 0.334, 0.7471, 0.3341, 0.7782, 0.3242, 0.7782, 0.324, 0.7471, 0.2963, 0.1278, 0.2965, 0.09652, 0.3065, 0.09664, 0.3062, 0.1279, 0.3341, 0.7782, 0.3342, 0.8094, 0.3243, 0.8094, 0.3242, 0.7782, 0.2958, 0.252, 0.2959, 0.221, 0.3058, 0.2211, 0.3057, 0.2521, 0.2961, 0.1589, 0.2963, 0.1278, 0.3062, 0.1279, 0.306, 0.159, 0.3334, 0.561, 0.3334, 0.592, 0.3236, 0.592, 0.3235, 0.561, 0.3334, 0.592, 0.3335, 0.6229, 0.3237, 0.6229, 0.3236, 0.592, 0.2965, 0.7163, 0.2964, 0.6852, 0.3063, 0.6853, 0.3064, 0.7163, 0.333, 0.3756, 0.333, 0.4064, 0.3232, 0.4064, 0.3231, 0.3755, 0.2968, 0.8409, 0.2967, 0.8097, 0.3067, 0.8097, 0.3068, 0.841, 0.2965, 0.7474, 0.2965, 0.7163, 0.3064, 0.7163, 0.3065, 0.7474, 0.333, 0.4064, 0.3331, 0.4373, 0.3232, 0.4373, 0.3232, 0.4064, 0.2958, 0.283, 0.2958, 0.252, 0.3057, 0.2521, 0.3057, 0.283, 0.3349, 0.9032, 0.3351, 0.9347, 0.3251, 0.9348, 0.3248, 0.9033, 0.3351, 0.9347, 0.3356, 0.9665, 0.3252, 0.9666, 0.3251, 0.9348, 0.2958, 0.3139, 0.2958, 0.283, 0.3057, 0.283, 0.3056, 0.314, 0.296, 0.5303, 0.296, 0.4994, 0.3059, 0.4994, 0.3059, 0.5304, 0.3351, 0.03405, 0.3346, 0.06542, 0.3246, 0.06522, 0.3252, 0.03365, 0.3346, 0.06542, 0.3341, 0.09671, 0.3242, 0.09655, 0.3246, 0.06522, 0.2966, 0.7785, 0.2965, 0.7474, 0.3065, 0.7474, 0.3066, 0.7785, 0.2961, 0.5613, 0.296, 0.5303, 0.3059, 0.5304, 0.306, 0.5613, 0.2967, 0.8097, 0.2966, 0.7785, 0.3066, 0.7785, 0.3067, 0.8097, 0.3333, 0.19, 0.3332, 0.221, 0.3233, 0.2209, 0.3234, 0.1899, 0.3332, 0.221, 0.3331, 0.2519, 0.3232, 0.2519, 0.3233, 0.2209, 0.2958, 0.3448, 0.2958, 0.3139, 0.3056, 0.314, 0.3056, 0.3449, 0.3337, 0.685, 0.3339, 0.716, 0.3239, 0.716, 0.3238, 0.6849, 0.3339, 0.716, 0.334, 0.7471, 0.324, 0.7471, 0.3239, 0.716, 0.2958, 0.3757, 0.2958, 0.3448, 0.3056, 0.3449, 0.3057, 0.3758, 0.2962, 0.5922, 0.2961, 0.5613, 0.306, 0.5613, 0.3061, 0.5923, 0.3332, 0.4992, 0.3333, 0.5301, 0.3234, 0.5301, 0.3233, 0.4991, 0.3333, 0.5301, 0.3334, 0.561, 0.3235, 0.561, 0.3234, 0.5301, 0.2963, 0.6232, 0.2962, 0.5922, 0.3061, 0.5923, 0.3061, 0.6232, 0.1193, 0.4369, 0.1193, 0.4678, 0.00479, 0.4677, 0.004735, 0.4369, 0.118, 0.09574, 0.1182, 0.127, 0.002945, 0.128, 0.002514, 0.09705, 0.1191, 0.7463, 0.119, 0.7774, 0.004312, 0.7763, 0.004493, 0.7454, 0.1192, 0.3751, 0.1192, 0.406, 0.004666, 0.406, 0.004581, 0.3751, 0.1173, 0.03288, 0.1177, 0.06442, 0.001985, 0.0661, 0.00133, 0.03514, 0.1193, 0.6844, 0.1192, 0.7153, 0.004628, 0.7146, 0.004726, 0.6837, 0.119, 0.3132, 0.1191, 0.3442, 0.004478, 0.3443, 0.004356, 0.3134, 0.1194, 0.6224, 0.1194, 0.6534, 0.004795, 0.6529, 0.004839, 0.622, 0.117, 0.965, 0.1156, 0.9965, 0.0001481, 0.9927, 0.001222, 0.9611, 0.1188, 0.2513, 0.1189, 0.2823, 0.004211, 0.2825, 0.004039, 0.2516, 0.1194, 0.5606, 0.1194, 0.5915, 0.004862, 0.5912, 0.004867, 0.5603, 0.1179, 0.9021, 0.1175, 0.9335, 0.002129, 0.9303, 0.002821, 0.8995, 0.1186, 0.1892, 0.1187, 0.2203, 0.003835, 0.2207, 0.003591, 0.1898, 0.1194, 0.4988, 0.1194, 0.5297, 0.004856, 0.5294, 0.00483, 0.4986, 0.1186, 0.8396, 0.1183, 0.8708, 0.003352, 0.8687, 0.00376, 0.8379, 0.1193, 0.4678, 0.1194, 0.4988, 0.00483, 0.4986, 0.00479, 0.4677, 0.1182, 0.127, 0.1184, 0.1581, 0.003298, 0.1589, 0.002945, 0.128, 0.119, 0.7774, 0.1188, 0.8085, 0.004073, 0.8071, 0.004312, 0.7763, 0.1192, 0.406, 0.1193, 0.4369, 0.004735, 0.4369, 0.004666, 0.406, 0.1177, 0.06442, 0.118, 0.09574, 0.002514, 0.09705, 0.001985, 0.0661, 0.1192, 0.7153, 0.1191, 0.7463, 0.004493, 0.7454, 0.004628, 0.7146, 0.1191, 0.3442, 0.1192, 0.3751, 0.004581, 0.3751, 0.004478, 0.3443, 0.1164, 0.0008557, 0.1173, 0.03288, 0.00133, 0.03514, 0.0005138, 0.004177, 0.1194, 0.6534, 0.1193, 0.6844, 0.004726, 0.6837, 0.004795, 0.6529, 0.1189, 0.2823, 0.119, 0.3132, 0.004356, 0.3134, 0.004211, 0.2825, 0.1194, 0.5915, 0.1194, 0.6224, 0.004839, 0.622, 0.004862, 0.5912, 0.1175, 0.9335, 0.117, 0.965, 0.001222, 0.9611, 0.002129, 0.9303, 0.1187, 0.2203, 0.1188, 0.2513, 0.004039, 0.2516, 0.003835, 0.2207, 0.1194, 0.5297, 0.1194, 0.5606, 0.004867, 0.5603, 0.004856, 0.5294, 0.1183, 0.8708, 0.1179, 0.9021, 0.002821, 0.8995, 0.003352, 0.8687, 0.1184, 0.1581, 0.1186, 0.1892, 0.003591, 0.1898, 0.003298, 0.1589, 0.1188, 0.8085, 0.1186, 0.8396, 0.00376, 0.8379, 0.004073, 0.8071, 0.9014, 0.7019, 0.9076, 0.7375, 0.8926, 0.7388, 0.8869, 0.7061, 0.5861, 0.6372, 0.6115, 0.6117, 0.6212, 0.6232, 0.5979, 0.6466, 0.71, 0.9374, 0.6748, 0.9304, 0.679, 0.916, 0.7113, 0.9224, 0.8687, 0.6379, 0.8883, 0.6683, 0.8749, 0.6753, 0.8571, 0.6474, 0.5523, 0.7006, 0.5661, 0.6672, 0.5795, 0.6742, 0.5668, 0.7048, 0.781, 0.9301, 0.7459, 0.9373, 0.7442, 0.9224, 0.7764, 0.9159, 0.8139, 0.5919, 0.8436, 0.6122, 0.8341, 0.6238, 0.8069, 0.6052, 0.8431, 0.896, 0.8139, 0.9161, 0.8065, 0.9031, 0.8334, 0.8847, 0.5453, 0.7722, 0.5453, 0.736, 0.5603, 0.7373, 0.5603, 0.7705, 0.7457, 0.5709, 0.7808, 0.578, 0.7766, 0.5924, 0.7443, 0.5859, 0.8869, 0.8409, 0.8677, 0.8705, 0.8561, 0.8615, 0.8736, 0.8343, 0.5661, 0.8411, 0.5523, 0.8077, 0.5667, 0.8031, 0.5794, 0.8338, 0.6746, 0.5779, 0.7098, 0.5709, 0.7114, 0.5858, 0.6791, 0.5922, 0.907, 0.7734, 0.9, 0.8082, 0.8857, 0.8041, 0.892, 0.7719, 0.6116, 0.8967, 0.5861, 0.8711, 0.5977, 0.8614, 0.6211, 0.8849, 0.9076, 0.7375, 0.907, 0.7734, 0.892, 0.7719, 0.8926, 0.7388, 0.6115, 0.6117, 0.6414, 0.5917, 0.6487, 0.6049, 0.6212, 0.6232, 0.6748, 0.9304, 0.6416, 0.9167, 0.6486, 0.9033, 0.679, 0.916, 0.8883, 0.6683, 0.9014, 0.7019, 0.8869, 0.7061, 0.8749, 0.6753, 0.5661, 0.6672, 0.5861, 0.6372, 0.5979, 0.6466, 0.5795, 0.6742, 0.7459, 0.9373, 0.71, 0.9374, 0.7113, 0.9224, 0.7442, 0.9224, 0.8436, 0.6122, 0.8687, 0.6379, 0.8571, 0.6474, 0.8341, 0.6238, 0.5453, 0.736, 0.5523, 0.7006, 0.5668, 0.7048, 0.5603, 0.7373, 0.8139, 0.9161, 0.781, 0.9301, 0.7764, 0.9159, 0.8065, 0.9031, 0.7808, 0.578, 0.8139, 0.5919, 0.8069, 0.6052, 0.7766, 0.5924, 0.8677, 0.8705, 0.8431, 0.896, 0.8334, 0.8847, 0.8561, 0.8615, 0.5523, 0.8077, 0.5453, 0.7722, 0.5603, 0.7705, 0.5667, 0.8031, 0.7098, 0.5709, 0.7457, 0.5709, 0.7443, 0.5859, 0.7114, 0.5858, 0.9, 0.8082, 0.8869, 0.8409, 0.8736, 0.8343, 0.8857, 0.8041, 0.5861, 0.8711, 0.5661, 0.8411, 0.5794, 0.8338, 0.5977, 0.8614, 0.6414, 0.5917, 0.6746, 0.5779, 0.6791, 0.5922, 0.6487, 0.6049, 0.6416, 0.9167, 0.6116, 0.8967, 0.6211, 0.8849, 0.6486, 0.9033, 0.8766, 0.8775, 0.8505, 0.9046, 0.8431, 0.896, 0.8677, 0.8705, 0.6029, 0.6508, 0.5853, 0.6772, 0.5795, 0.6742, 0.5979, 0.6466, 0.8777, 0.6307, 0.8985, 0.663, 0.8883, 0.6683, 0.8687, 0.6379, 0.6028, 0.8573, 0.6253, 0.8798, 0.6211, 0.8849, 0.5977, 0.8614, 0.8985, 0.663, 0.9125, 0.6988, 0.9014, 0.7019, 0.8883, 0.6683, 0.8299, 0.6288, 0.8038, 0.6109, 0.8069, 0.6052, 0.8341, 0.6238, 0.8034, 0.8975, 0.8293, 0.8798, 0.8334, 0.8847, 0.8065, 0.9031, 0.5559, 0.8465, 0.5413, 0.811, 0.5523, 0.8077, 0.5661, 0.8411, 0.5413, 0.811, 0.5338, 0.7733, 0.5453, 0.7722, 0.5523, 0.8077, 0.6254, 0.6283, 0.6029, 0.6508, 0.5979, 0.6466, 0.6212, 0.6232, 0.5412, 0.6973, 0.5559, 0.6618, 0.5661, 0.6672, 0.5523, 0.7006, 0.5852, 0.8307, 0.6028, 0.8573, 0.5977, 0.8614, 0.5794, 0.8338, 0.5559, 0.6618, 0.5772, 0.6299, 0.5861, 0.6372, 0.5661, 0.6672, 0.8519, 0.6515, 0.8299, 0.6288, 0.8341, 0.6238, 0.8571, 0.6474, 0.7745, 0.9097, 0.8034, 0.8975, 0.8065, 0.9031, 0.7764, 0.9159, 0.6712, 0.5669, 0.7087, 0.5595, 0.7098, 0.5709, 0.6746, 0.5779, 0.7087, 0.5595, 0.7468, 0.5595, 0.7457, 0.5709, 0.7098, 0.5709, 0.6518, 0.6106, 0.6254, 0.6283, 0.6212, 0.6232, 0.6487, 0.6049, 0.7844, 0.941, 0.7471, 0.9487, 0.7459, 0.9373, 0.781, 0.9301, 0.7471, 0.9487, 0.7089, 0.9488, 0.71, 0.9374, 0.7459, 0.9373, 0.573, 0.8012, 0.5852, 0.8307, 0.5794, 0.8338, 0.5667, 0.8031, 0.8691, 0.6782, 0.8519, 0.6515, 0.8571, 0.6474, 0.8749, 0.6753, 0.9183, 0.7746, 0.9108, 0.8114, 0.9, 0.8082, 0.907, 0.7734, 0.7435, 0.916, 0.7745, 0.9097, 0.7764, 0.9159, 0.7442, 0.9224, 0.9108, 0.8114, 0.8968, 0.8461, 0.8869, 0.8409, 0.9, 0.8082, 0.681, 0.5985, 0.6518, 0.6106, 0.6487, 0.6049, 0.6791, 0.5922, 0.8194, 0.5819, 0.851, 0.6033, 0.8436, 0.6122, 0.8139, 0.5919, 0.851, 0.6033, 0.8777, 0.6307, 0.8687, 0.6379, 0.8436, 0.6122, 0.5668, 0.7699, 0.573, 0.8012, 0.5667, 0.8031, 0.5603, 0.7705, 0.8806, 0.7079, 0.8691, 0.6782, 0.8749, 0.6753, 0.8869, 0.7061, 0.7119, 0.916, 0.7435, 0.916, 0.7442, 0.9224, 0.7113, 0.9224, 0.6044, 0.9056, 0.5773, 0.8784, 0.5861, 0.8711, 0.6116, 0.8967, 0.8397, 0.1366, 0.8118, 0.1192, 0.8169, 0.109, 0.8466, 0.1276, 0.6502, 0.4153, 0.6815, 0.4282, 0.6781, 0.4394, 0.6448, 0.4256, 0.7921, 0.06753, 0.83, 0.08223, 0.8244, 0.0936, 0.7886, 0.07974, 0.83, 0.08223, 0.8647, 0.1038, 0.8569, 0.1139, 0.8244, 0.0936, 0.8649, 0.3733, 0.8836, 0.3454, 0.8938, 0.3508, 0.8739, 0.3806, 0.5669, 0.131, 0.5969, 0.1024, 0.6048, 0.1126, 0.5767, 0.1394, 0.5798, 0.1851, 0.5668, 0.2155, 0.5558, 0.2122, 0.5698, 0.1796, 0.5969, 0.1024, 0.632, 0.08043, 0.6377, 0.09195, 0.6048, 0.1126, 0.8636, 0.1591, 0.8397, 0.1366, 0.8466, 0.1276, 0.8721, 0.1517, 0.6221, 0.3967, 0.6502, 0.4153, 0.6448, 0.4256, 0.6148, 0.4057, 0.5425, 0.3653, 0.5264, 0.3267, 0.5388, 0.3229, 0.554, 0.3591, 0.5264, 0.3267, 0.5183, 0.2858, 0.5312, 0.2845, 0.5388, 0.3229, 0.841, 0.397, 0.8649, 0.3733, 0.8739, 0.3806, 0.8484, 0.4059, 0.9185, 0.1653, 0.9352, 0.2031, 0.923, 0.2072, 0.9073, 0.1717, 0.5987, 0.1579, 0.5798, 0.1851, 0.5698, 0.1796, 0.59, 0.1505, 0.9352, 0.2031, 0.944, 0.2437, 0.9312, 0.2452, 0.923, 0.2072, 0.8826, 0.186, 0.8636, 0.1591, 0.8721, 0.1517, 0.8924, 0.1804, 0.5659, 0.4001, 0.5425, 0.3653, 0.554, 0.3591, 0.5759, 0.3917, 0.5982, 0.373, 0.6221, 0.3967, 0.6148, 0.4057, 0.5893, 0.3804, 0.9209, 0.365, 0.8976, 0.3999, 0.8875, 0.3916, 0.9094, 0.3589, 0.8976, 0.3999, 0.8679, 0.4295, 0.8597, 0.4194, 0.8875, 0.3916, 0.8129, 0.4156, 0.841, 0.397, 0.8484, 0.4059, 0.8184, 0.4258, 0.5268, 0.2033, 0.5432, 0.1651, 0.5545, 0.1713, 0.5392, 0.2072, 0.6226, 0.1351, 0.5987, 0.1579, 0.59, 0.1505, 0.6156, 0.1261, 0.7528, 0.477, 0.7108, 0.477, 0.712, 0.464, 0.7515, 0.464, 0.8957, 0.2162, 0.8826, 0.186, 0.8924, 0.1804, 0.9066, 0.2127, 0.9367, 0.3263, 0.9209, 0.365, 0.9094, 0.3589, 0.9243, 0.3226, 0.5794, 0.3451, 0.5982, 0.373, 0.5893, 0.3804, 0.5693, 0.3506, 0.7112, 0.05906, 0.7521, 0.05978, 0.7508, 0.07245, 0.7122, 0.07181, 0.7521, 0.05978, 0.7921, 0.06753, 0.7886, 0.07974, 0.7508, 0.07245, 0.7816, 0.4284, 0.8129, 0.4156, 0.8184, 0.4258, 0.785, 0.4395, 0.7941, 0.4688, 0.7528, 0.477, 0.7515, 0.464, 0.7903, 0.4563, 0.784, 0.09633, 0.7492, 0.08968, 0.7508, 0.07245, 0.7886, 0.07974, 0.8484, 0.4059, 0.8739, 0.3806, 0.8875, 0.3916, 0.8597, 0.4194, 0.5485, 0.2826, 0.5555, 0.3176, 0.5388, 0.3229, 0.5312, 0.2845, 0.8466, 0.1276, 0.8169, 0.109, 0.8244, 0.0936, 0.8569, 0.1139, 0.785, 0.4395, 0.8184, 0.4258, 0.8268, 0.4413, 0.7903, 0.4563, 0.5558, 0.2122, 0.5486, 0.247, 0.5313, 0.2454, 0.5392, 0.2072, 0.8924, 0.1804, 0.8721, 0.1517, 0.885, 0.1402, 0.9073, 0.1717, 0.59, 0.1505, 0.5698, 0.1796, 0.5545, 0.1713, 0.5767, 0.1394, 0.7135, 0.4464, 0.7496, 0.4464, 0.7515, 0.464, 0.712, 0.464, 0.914, 0.2473, 0.9066, 0.2127, 0.923, 0.2072, 0.9312, 0.2452, 0.6456, 0.1073, 0.6156, 0.1261, 0.6048, 0.1126, 0.6377, 0.09195, 0.6448, 0.4256, 0.6781, 0.4394, 0.6733, 0.4563, 0.6367, 0.4413, 0.9075, 0.3178, 0.9143, 0.2828, 0.9316, 0.2842, 0.9243, 0.3226, 0.7137, 0.08904, 0.6787, 0.09489, 0.674, 0.07826, 0.7122, 0.07181, 0.5893, 0.3804, 0.6148, 0.4057, 0.6039, 0.4195, 0.5759, 0.3917, 0.7492, 0.08968, 0.7137, 0.08904, 0.7122, 0.07181, 0.7508, 0.07245, 0.8739, 0.3806, 0.8938, 0.3508, 0.9094, 0.3589, 0.8875, 0.3916, 0.5555, 0.3176, 0.5693, 0.3506, 0.554, 0.3591, 0.5388, 0.3229, 0.8169, 0.109, 0.784, 0.09633, 0.7886, 0.07974, 0.8244, 0.0936, 0.8184, 0.4258, 0.8484, 0.4059, 0.8597, 0.4194, 0.8268, 0.4413, 0.5486, 0.247, 0.5485, 0.2826, 0.5312, 0.2845, 0.5313, 0.2454, 0.8721, 0.1517, 0.8466, 0.1276, 0.8569, 0.1139, 0.885, 0.1402, 0.7496, 0.4464, 0.785, 0.4395, 0.7903, 0.4563, 0.7515, 0.464, 0.5698, 0.1796, 0.5558, 0.2122, 0.5392, 0.2072, 0.5545, 0.1713, 0.9066, 0.2127, 0.8924, 0.1804, 0.9073, 0.1717, 0.923, 0.2072, 0.6156, 0.1261, 0.59, 0.1505, 0.5767, 0.1394, 0.6048, 0.1126, 0.6781, 0.4394, 0.7135, 0.4464, 0.712, 0.464, 0.6733, 0.4563, 0.9143, 0.2828, 0.914, 0.2473, 0.9312, 0.2452, 0.9316, 0.2842, 0.6787, 0.09489, 0.6456, 0.1073, 0.6377, 0.09195, 0.674, 0.07826, 0.6148, 0.4057, 0.6448, 0.4256, 0.6367, 0.4413, 0.6039, 0.4195, 0.8938, 0.3508, 0.9075, 0.3178, 0.9243, 0.3226, 0.9094, 0.3589, 0.5693, 0.3506, 0.5893, 0.3804, 0.5759, 0.3917, 0.554, 0.3591, 0.6695, 0.4689, 0.6306, 0.4529, 0.6367, 0.4413, 0.6733, 0.4563, 0.5668, 0.2155, 0.5601, 0.2481, 0.5486, 0.247, 0.5558, 0.2122, 0.7108, 0.477, 0.6695, 0.4689, 0.6733, 0.4563, 0.712, 0.464, 0.8836, 0.3454, 0.8964, 0.3145, 0.9075, 0.3178, 0.8938, 0.3508, 0.833, 0.4528, 0.7941, 0.4688, 0.7903, 0.4563, 0.8268, 0.4413, 0.6815, 0.4282, 0.7146, 0.4348, 0.7135, 0.4464, 0.6781, 0.4394, 0.8679, 0.4295, 0.833, 0.4528, 0.8268, 0.4413, 0.8597, 0.4194, 0.8118, 0.1192, 0.7809, 0.1073, 0.784, 0.09633, 0.8169, 0.109, 0.5601, 0.2481, 0.56, 0.2814, 0.5485, 0.2826, 0.5486, 0.247, 0.9446, 0.2853, 0.9367, 0.3263, 0.9243, 0.3226, 0.9316, 0.2842, 0.944, 0.2437, 0.9446, 0.2853, 0.9316, 0.2842, 0.9312, 0.2452, 0.8964, 0.3145, 0.9028, 0.2818, 0.9143, 0.2828, 0.9075, 0.3178, 0.5184, 0.2441, 0.5268, 0.2033, 0.5392, 0.2072, 0.5313, 0.2454, 0.7145, 0.1005, 0.6817, 0.1059, 0.6787, 0.09489, 0.7137, 0.08904, 0.5183, 0.2858, 0.5184, 0.2441, 0.5313, 0.2454, 0.5312, 0.2845, 0.7146, 0.4348, 0.7485, 0.4349, 0.7496, 0.4464, 0.7135, 0.4464, 0.7809, 0.1073, 0.7481, 0.1011, 0.7492, 0.08968, 0.784, 0.09633, 0.6706, 0.06588, 0.7112, 0.05906, 0.7122, 0.07181, 0.674, 0.07826, 0.56, 0.2814, 0.5665, 0.3142, 0.5555, 0.3176, 0.5485, 0.2826, 0.632, 0.08043, 0.6706, 0.06588, 0.674, 0.07826, 0.6377, 0.09195, 0.9028, 0.2818, 0.9026, 0.2486, 0.914, 0.2473, 0.9143, 0.2828, 0.8946, 0.1318, 0.9185, 0.1653, 0.9073, 0.1717, 0.885, 0.1402, 0.6817, 0.1059, 0.6507, 0.1175, 0.6456, 0.1073, 0.6787, 0.09489, 0.8647, 0.1038, 0.8946, 0.1318, 0.885, 0.1402, 0.8569, 0.1139, 0.7485, 0.4349, 0.7816, 0.4284, 0.785, 0.4395, 0.7496, 0.4464, 0.7481, 0.1011, 0.7145, 0.1005, 0.7137, 0.08904, 0.7492, 0.08968, 0.5956, 0.4296, 0.5659, 0.4001, 0.5759, 0.3917, 0.6039, 0.4195, 0.5665, 0.3142, 0.5794, 0.3451, 0.5693, 0.3506, 0.5555, 0.3176, 0.6306, 0.4529, 0.5956, 0.4296, 0.6039, 0.4195, 0.6367, 0.4413, 0.9026, 0.2486, 0.8957, 0.2162, 0.9066, 0.2127, 0.914, 0.2473, 0.5432, 0.1651, 0.5669, 0.131, 0.5767, 0.1394, 0.5545, 0.1713, 0.6507, 0.1175, 0.6226, 0.1351, 0.6156, 0.1261, 0.6456, 0.1073])
me_circle.materials.append(mat_material)
me_circle.use_remesh_preserve_volume = False
me_circle.use_remesh_preserve_attributes = False
me_circle.use_mirror_vertex_groups = False
me_circle.update()

# ---- objects
ob_circle = bpy.data.objects.new('Circle', me_circle)

# ---- transforms, parenting, visibility, modifiers, constraints
ob_circle.location = (0.0, 0.0, 0.0)
ob_circle.lineart.crease_threshold = 0.0

# ---- collection membership
col_collection_1.objects.link(ob_circle)

# ---- scene / render settings (as saved in the file)
scene.camera = ob_circle
scene.frame_start = 1; scene.frame_end = 250; scene.frame_set(1)
scene.render.engine = 'CYCLES'
scene.render.resolution_percentage = 50
scene.render.dither_intensity = 0.0
scene.cycles.use_denoising = False
scene.cycles.samples = 10
scene.cycles.sampling_pattern = 'TABULATED_SOBOL'
scene.cycles.light_sampling_threshold = 0.0
scene.cycles.use_adaptive_sampling = False
scene.cycles.use_light_tree = False
scene.cycles.blur_glossy = 0.0
scene.cycles.pixel_filter_type = 'GAUSSIAN'
scene.cycles.sample_clamp_indirect = 0.0
scene.view_settings.view_transform = 'Standard'
bpy.context.view_layer.update()

# ---- added for rendering (the .blend has no active camera and no usable light): camera, sun
cam_auto = bpy.data.cameras.new('AutoCamera')
cam_auto.lens = 50.0
cam_auto.sensor_width = 36.0
cam_auto.clip_end = 1000.0
ob_auto_camera = bpy.data.objects.new('AutoCamera', cam_auto)
scene.collection.objects.link(ob_auto_camera)
ob_auto_camera.location = (3.04599, -3.65518, 3.55252)
ob_auto_camera.rotation_euler = (1.09748, -7.21219e-08, 0.694738)
scene.camera = ob_auto_camera
light_auto_sun = bpy.data.lights.new('AutoSun', 'SUN')
light_auto_sun.energy = 3.0
light_auto_sun.angle = 0.0523599
ob_auto_sun = bpy.data.objects.new('AutoSun', light_auto_sun)
scene.collection.objects.link(ob_auto_sun)
ob_auto_sun.rotation_euler = (0.872665, 0.174533, 0.523599)
bpy.context.view_layer.update()
